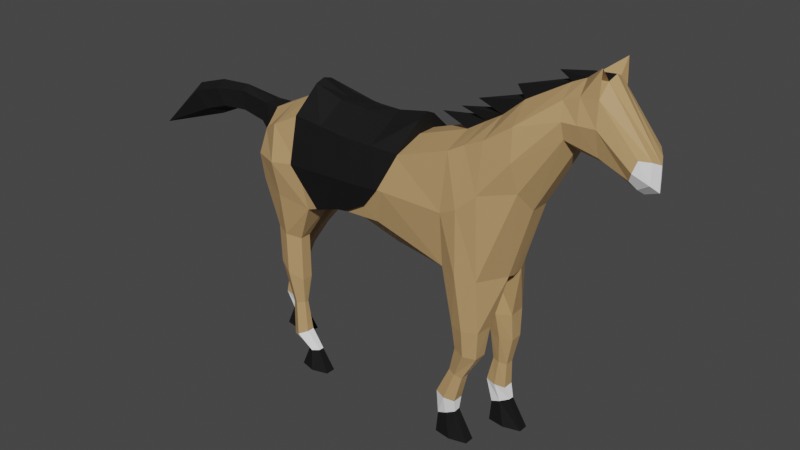 # Source: Horse.blend  (saved by Blender 2.80.75; exported with 4.5.12 LTS)
import bpy
from mathutils import Matrix  # noqa: F401  (used for matrix-valued properties, if any)

bpy.ops.wm.read_factory_settings(use_empty=True)
scene = bpy.context.scene
scene.name = 'Scene'

# ---- collections
col_collection = bpy.data.collections.new('Collection'); scene.collection.children.link(col_collection)

# ---- materials (node trees are filled in below, after node groups)
mat_brown = bpy.data.materials.new('Brown')
mat_black = bpy.data.materials.new('Black')
mat_white = bpy.data.materials.new('White')

# ---- material node trees
mat_brown.use_nodes = True; mat_brown.node_tree.nodes.clear()
_N = mat_brown.node_tree.nodes; _L = mat_brown.node_tree.links
n0 = _N.new('ShaderNodeOutputMaterial'); n0.name = 'Material Output'; n0.location = (536, 313)
n1 = _N.new('ShaderNodeBsdfPrincipled'); n1.name = 'Principled BSDF'; n1.location = (10, 300)
n1.distribution = 'GGX'
n1.subsurface_method = 'BURLEY'
n1.inputs[0].default_value = (0.521, 0.324, 0.1406, 1.0)
n1.inputs[3].default_value = 1.45
n1.inputs[13].default_value = 0.8
n1.inputs[27].default_value = (0.0, 0.0, 0.0, 1.0)
n1.inputs[28].default_value = 1.0
_L.new(n1.outputs[0], n0.inputs[0])
n0.is_active_output = True
mat_black.use_nodes = True; mat_black.node_tree.nodes.clear()
_N = mat_black.node_tree.nodes; _L = mat_black.node_tree.links
n0 = _N.new('ShaderNodeBsdfPrincipled'); n0.name = 'Principled BSDF'; n0.location = (10, 300)
n0.distribution = 'GGX'
n0.subsurface_method = 'BURLEY'
n0.inputs[0].default_value = (0.0, 0.0, 0.0, 1.0)
n0.inputs[2].default_value = 0.8
n0.inputs[3].default_value = 1.45
n0.inputs[27].default_value = (0.0, 0.0, 0.0, 1.0)
n0.inputs[28].default_value = 1.0
n1 = _N.new('ShaderNodeOutputMaterial'); n1.name = 'Material Output'; n1.location = (407, 301)
_L.new(n0.outputs[0], n1.inputs[0])
n1.is_active_output = True
mat_white.use_nodes = True; mat_white.node_tree.nodes.clear()
_N = mat_white.node_tree.nodes; _L = mat_white.node_tree.links
n0 = _N.new('ShaderNodeBsdfPrincipled'); n0.name = 'Principled BSDF'; n0.location = (10, 300)
n0.distribution = 'GGX'
n0.subsurface_method = 'BURLEY'
n0.inputs[0].default_value = (1.0, 1.0, 1.0, 1.0)
n0.inputs[2].default_value = 0.8
n0.inputs[3].default_value = 1.45
n0.inputs[27].default_value = (0.0, 0.0, 0.0, 1.0)
n0.inputs[28].default_value = 1.0
n1 = _N.new('ShaderNodeOutputMaterial'); n1.name = 'Material Output'; n1.location = (407, 301)
_L.new(n0.outputs[0], n1.inputs[0])
n1.is_active_output = True

# ---- world
world_world = bpy.data.worlds.new('World'); scene.world = world_world
world_world.use_nodes = True; world_world.node_tree.nodes.clear()
_N = world_world.node_tree.nodes; _L = world_world.node_tree.links
n0 = _N.new('ShaderNodeOutputWorld'); n0.name = 'World Output'; n0.location = (300, 300)
n1 = _N.new('ShaderNodeBackground'); n1.name = 'Background'; n1.location = (10, 300)
n1.inputs[0].default_value = (0.05088, 0.05088, 0.05088, 1.0)
_L.new(n1.outputs[0], n0.inputs[0])
n0.is_active_output = True
world_world.color = (0.05088, 0.05088, 0.05088)
world_world.use_sun_shadow = False
world_world.sun_shadow_jitter_overblur = 0.0

# ---- meshes
me_plane = bpy.data.meshes.new('Plane')
me_plane.from_pydata([(-1.445, -0.431, 3.221), (-1.337, -0.4252, 2.158), (-0.9531, -0.412, 2.302), (-0.6744, -0.4252, 3.169), (-0.3392, -0.4252, 2.339), (-0.1105, -0.4252, 3.142), (0.5032, -0.4252, 2.114), (0.5387, -0.4252, 3.369), (0.9255, -0.4346, 2.08), (0.9328, -0.4085, 3.57), (1.68, -0.2475, 3.729), (1.632, -0.2292, 4.085), (1.289, -0.3346, 3.109), (1.227, -0.3789, 3.774), (-1.963, -0.3903, 2.93), (-2.04, -0.3832, 2.328), (2.014, -0.2041, 3.633), (1.997, -0.241, 4.175), (2.316, -0.1824, 3.495), (2.398, -0.2077, 3.714), (1.329, -0.1114, 2.868), (1.093, -0.1114, 2.07), (-1.449, -0.1114, 3.388), (-0.6744, -0.1114, 3.295), (-1.337, -0.1114, 2.093), (-2.112, -0.1114, 2.328), (0.3954, -0.1114, 1.97), (1.175, -0.1114, 3.947), (1.632, -0.07955, 4.213), (0.5387, -0.1114, 3.495), (0.9343, -0.1114, 3.738), (-0.3392, -0.1114, 1.99), (-0.9632, -0.1114, 2.163), (2.034, -0.07955, 3.545), (1.724, -0.07955, 3.594), (-0.1105, -0.1114, 3.268), (2.0, -0.1056, 4.304), (2.477, -0.09454, 3.681), (2.363, -0.09695, 3.394), (-2.062, -0.1114, 3.081), (-1.894, -0.3347, 1.755), (-1.557, -0.3347, 1.694), (-1.557, -0.202, 1.694), (-1.894, -0.202, 1.755), (-1.868, -0.3443, 1.311), (-1.554, -0.3362, 1.157), (-1.554, -0.2005, 1.157), (-1.868, -0.2005, 1.313), (-1.751, -0.3026, 0.8059), (-1.576, -0.3026, 0.8362), (-1.578, -0.2498, 0.8357), (-1.751, -0.2453, 0.8029), (-1.747, -0.3132, 0.3576), (-1.539, -0.3132, 0.4582), (-1.539, -0.2235, 0.4582), (-1.747, -0.2235, 0.3576), (-1.534, -0.2995, 0.2345), (-1.375, -0.2995, 0.2572), (-1.375, -0.2371, 0.2572), (-1.534, -0.2371, 0.2345), (-1.609, -0.3412, 0.0008746), (-1.235, -0.3311, 0.0008746), (-1.233, -0.2126, 0.0008746), (-1.609, -0.1955, 0.0008746), (0.623, -0.4053, 1.464), (0.9245, -0.3668, 1.452), (0.936, -0.1631, 1.453), (0.623, -0.1314, 1.464), (0.639, -0.3643, 1.165), (0.8945, -0.3382, 1.117), (0.8969, -0.1919, 1.113), (0.639, -0.1724, 1.165), (0.5462, -0.3202, 0.8496), (0.7118, -0.3202, 0.7963), (0.7118, -0.2165, 0.7963), (0.5462, -0.2165, 0.8496), (0.3934, -0.3319, 0.5136), (0.629, -0.3319, 0.4725), (0.629, -0.2048, 0.4725), (0.3934, -0.2048, 0.5136), (0.4089, -0.3216, 0.2282), (0.6252, -0.307, 0.3259), (0.626, -0.2343, 0.3352), (0.4089, -0.2151, 0.2282), (0.4083, -0.3561, 0.0008746), (0.8016, -0.3315, 0.0008746), (0.802, -0.2141, 0.0008746), (0.4083, -0.1806, 0.0008746), (0.714, -0.5039, 2.097), (0.719, -0.4067, 3.47), (0.7365, -0.08387, 3.617), (0.7441, -0.08387, 2.02), (0.7784, -0.4534, 1.459), (0.7757, -0.09421, 1.456), (0.7677, -0.4047, 1.134), (0.7672, -0.1395, 1.144), (0.6295, -0.3485, 0.8227), (0.6264, -0.1927, 0.8238), (0.512, -0.3697, 0.4905), (0.5081, -0.1789, 0.489), (0.518, -0.3337, 0.2771), (0.518, -0.2071, 0.2771), (0.6044, -0.3838, 0.0008746), (0.6044, -0.1571, 0.0008746), (-1.738, -0.4829, 3.071), (-1.724, -0.4767, 2.243), (-1.75, -0.133, 3.235), (-1.724, -0.04383, 2.186), (-1.725, -0.4048, 1.725), (-1.725, -0.1754, 1.725), (-1.711, -0.4074, 1.235), (-1.711, -0.1727, 1.235), (-1.664, -0.3494, 0.8211), (-1.664, -0.2308, 0.8211), (-1.643, -0.3677, 0.4079), (-1.644, -0.2035, 0.4073), (-1.455, -0.344, 0.2459), (-1.455, -0.2361, 0.2459), (-1.427, -0.3871, 0.0008746), (-1.422, -0.1641, 0.0008746), (-1.416, -0.4924, 2.689), (-0.8188, -0.5046, 2.723), (-0.2249, -0.5046, 2.741), (0.521, -0.5046, 2.741), (0.9356, -0.4959, 3.041), (1.67, -0.2932, 3.908), (-2.018, -0.4532, 2.65), (2.008, -0.2747, 3.917), (2.362, -0.2357, 3.595), (1.258, -0.4361, 3.441), (-2.087, -0.1908, 2.705), (2.482, -0.1071, 3.467), (0.7224, -0.5294, 2.839), (-1.731, -0.5642, 2.657), (-2.25, -0.1024, 3.078), (-2.323, -0.1069, 2.85), (-2.667, -0.07793, 3.121), (-2.624, -0.09191, 2.898), (-3.049, -0.1165, 3.066), (-2.921, -0.1247, 2.885), (-3.443, -0.1057, 2.944), (-3.245, -0.1272, 2.772), (1.847, -0.2258, 3.681), (1.805, -0.2326, 4.155), (1.788, -0.09845, 4.29), (1.879, -0.07955, 3.569), (1.826, -0.2869, 3.912), (1.997, -0.2196, 4.453), (-1.34, 0.0, 2.111), (-0.9595, 0.0, 2.147), (-1.449, 0.0, 3.388), (-0.6744, 0.0, 3.295), (-0.3359, 0.0, 1.957), (-0.1105, 0.0, 3.268), (0.4048, 0.0, 1.94), (0.5387, 0.0, 3.495), (1.086, 0.0, 2.037), (0.9343, 0.0, 3.738), (1.724, 0.0, 3.594), (1.632, 0.0, 4.213), (-2.112, 0.0, 2.518), (-2.062, 0.0, 3.081), (2.034, 0.0, 3.545), (2.016, 0.0, 4.349), (2.386, 0.0, 3.324), (2.523, 0.0, 3.637), (1.329, 0.0, 2.868), (1.175, 0.0, 3.947), (-1.445, 0.431, 3.221), (-1.337, 0.4252, 2.158), (-0.9531, 0.412, 2.302), (-0.6744, 0.4252, 3.169), (-0.3392, 0.4252, 2.339), (-0.1105, 0.4252, 3.142), (0.5032, 0.4252, 2.114), (0.5387, 0.4252, 3.369), (0.9255, 0.4346, 2.08), (0.9328, 0.4085, 3.57), (1.68, 0.2475, 3.729), (1.632, 0.2292, 4.085), (1.289, 0.3346, 3.109), (1.227, 0.3789, 3.774), (-1.963, 0.3903, 2.93), (-2.04, 0.3832, 2.328), (2.014, 0.2041, 3.633), (1.997, 0.241, 4.175), (2.316, 0.1824, 3.495), (2.398, 0.2077, 3.714), (1.329, 0.1114, 2.868), (1.093, 0.1114, 2.07), (-1.449, 0.1114, 3.388), (-0.6744, 0.1114, 3.295), (-1.337, 0.1114, 2.093), (-2.112, 0.1114, 2.328), (0.3954, 0.1114, 1.97), (1.175, 0.1114, 3.947), (1.632, 0.07955, 4.213), (0.5387, 0.1114, 3.495), (0.9343, 0.1114, 3.738), (-0.3392, 0.1114, 1.99), (-0.9632, 0.1114, 2.163), (2.034, 0.07955, 3.545), (1.724, 0.07955, 3.594), (-0.1105, 0.1114, 3.268), (2.0, 0.1056, 4.304), (2.477, 0.09454, 3.681), (2.363, 0.09695, 3.394), (-2.062, 0.1114, 3.081), (-2.089, 0.3347, 1.719), (-1.774, 0.3347, 1.585), (-1.774, 0.202, 1.585), (-2.089, 0.202, 1.719), (-2.326, 0.3443, 1.389), (-2.017, 0.3362, 1.225), (-2.017, 0.2005, 1.225), (-2.325, 0.2005, 1.391), (-2.337, 0.3026, 0.8577), (-2.164, 0.3026, 0.8205), (-2.166, 0.2498, 0.8205), (-2.338, 0.2453, 0.8549), (-2.413, 0.3132, 0.4412), (-2.181, 0.3132, 0.435), (-2.181, 0.2235, 0.435), (-2.413, 0.2235, 0.4412), (-2.316, 0.2995, 0.2345), (-2.156, 0.2995, 0.2572), (-2.156, 0.2371, 0.2572), (-2.316, 0.2371, 0.2345), (-2.391, 0.3412, 0.0008746), (-2.016, 0.3311, 0.0008746), (-2.015, 0.2126, 0.0008746), (-2.391, 0.1955, 0.0008746), (0.6647, 0.4053, 1.417), (0.9653, 0.3668, 1.442), (0.9766, 0.1631, 1.445), (0.6647, 0.1314, 1.417), (0.7179, 0.3643, 1.125), (0.978, 0.3382, 1.125), (0.981, 0.1919, 1.122), (0.7179, 0.1724, 1.125), (0.734, 0.3202, 0.7928), (0.9074, 0.3202, 0.7781), (0.9074, 0.2165, 0.7781), (0.734, 0.2165, 0.7928), (0.668, 0.3319, 0.5035), (0.9061, 0.3319, 0.4813), (0.9061, 0.2048, 0.4813), (0.668, 0.2048, 0.5035), (0.736, 0.3216, 0.2282), (0.9523, 0.307, 0.3259), (0.9531, 0.2343, 0.3352), (0.736, 0.2151, 0.2282), (0.7354, 0.3561, 0.0008746), (1.129, 0.3315, 0.0008746), (1.129, 0.2141, 0.0008746), (0.7354, 0.1806, 0.0008746), (0.7486, 0.0, 1.984), (0.7365, 0.0, 3.617), (0.714, 0.5039, 2.097), (0.719, 0.4067, 3.47), (0.7365, 0.08387, 3.617), (0.7441, 0.08387, 2.02), (0.8195, 0.4534, 1.431), (0.8172, 0.09421, 1.428), (0.8501, 0.4047, 1.118), (0.8477, 0.1395, 1.129), (0.8213, 0.3485, 0.7854), (0.8181, 0.1927, 0.7857), (0.7881, 0.3697, 0.4899), (0.7843, 0.1789, 0.4881), (0.8451, 0.3337, 0.2771), (0.8451, 0.2071, 0.2771), (0.9315, 0.3838, 0.0008746), (0.9315, 0.1571, 0.0008746), (-1.756, 0.0, 3.235), (-1.724, 0.0, 2.281), (-1.738, 0.4829, 3.071), (-1.724, 0.4767, 2.243), (-1.75, 0.133, 3.235), (-1.724, 0.04383, 2.186), (-1.931, 0.4048, 1.652), (-1.931, 0.1754, 1.652), (-2.171, 0.4074, 1.308), (-2.171, 0.1727, 1.308), (-2.251, 0.3494, 0.8391), (-2.251, 0.2308, 0.8391), (-2.297, 0.3677, 0.4381), (-2.299, 0.2035, 0.4381), (-2.236, 0.344, 0.2459), (-2.236, 0.2361, 0.2459), (-2.208, 0.3871, 0.0008746), (-2.203, 0.1641, 0.0008746), (-2.087, 0.0, 2.705), (2.532, 0.0, 3.376), (-1.416, 0.4924, 2.689), (-0.8188, 0.5046, 2.723), (-0.2249, 0.5046, 2.741), (0.521, 0.5046, 2.741), (0.9356, 0.4959, 3.041), (1.67, 0.2932, 3.908), (-2.018, 0.4532, 2.65), (2.008, 0.2747, 3.917), (2.362, 0.2357, 3.595), (1.258, 0.4361, 3.441), (-2.087, 0.1908, 2.705), (2.482, 0.1071, 3.467), (0.7224, 0.5294, 2.839), (-1.731, 0.5642, 2.657), (-2.25, 0.1024, 3.078), (-2.22, 0.0, 3.101), (-2.323, 0.1069, 2.85), (-2.273, 0.0, 2.807), (-2.667, 0.07793, 3.121), (-2.636, 0.0, 3.18), (-2.624, 0.09191, 2.898), (-2.604, 0.0, 2.884), (-3.049, 0.1165, 3.066), (-3.052, 0.0, 3.146), (-2.921, 0.1247, 2.885), (-2.846, 0.0, 2.835), (-3.443, 0.1057, 2.944), (-3.46, 0.0, 3.013), (-3.245, 0.1272, 2.772), (-3.108, 0.0, 2.712), (-4.152, 0.0, 2.339), (1.879, 0.0, 3.569), (1.796, 0.0, 4.331), (1.847, 0.2258, 3.681), (1.805, 0.2326, 4.155), (1.788, 0.09845, 4.29), (1.879, 0.07955, 3.569), (1.826, 0.2869, 3.912), (1.997, 0.2196, 4.453), (1.447, 0.0, 4.265), (1.01, 0.0, 4.028), (0.5746, 0.0, 3.786), (0.3761, 0.0, 3.66), (0.1526, 0.0, 3.556), (-1.152, -0.0007263, 2.109), (-0.9727, -0.001211, 2.131), (-1.444, -0.444, 3.232), (-1.19, -0.4383, 2.205), (-0.955, -0.4222, 2.289), (-0.7427, -0.4539, 3.171), (-0.4745, -0.4871, 2.503), (-0.07615, -0.432, 3.162), (-1.447, -0.1141, 3.497), (-1.158, -0.1105, 2.114), (-0.9736, -0.1062, 2.146), (-0.04498, -0.1145, 3.443), (-1.476, -0.5292, 2.688), (-0.8194, -0.5426, 2.724), (-0.2705, -0.5326, 2.75), (-0.76, -0.4552, 2.335), (-0.4094, -0.4432, 3.166), (-0.5592, -0.5376, 2.729), (-1.063, -0.0009732, 2.12), (-1.07, -0.437, 2.247), (-1.093, -0.449, 3.202), (-1.066, -0.1083, 2.13), (-1.148, -0.5359, 2.706), (-1.096, -0.1144, 3.397), (-0.7457, -0.1146, 3.371), (-0.3954, -0.1148, 3.369), (-1.444, -0.436, 3.218), (-1.195, -0.4223, 2.212), (-0.9562, -0.4136, 2.294), (-0.743, -0.4459, 3.165), (-0.4743, -0.4773, 2.505), (-0.07657, -0.4247, 3.155), (-1.447, -0.1116, 3.387), (-1.161, -0.1086, 2.123), (-0.9758, -0.1038, 2.156), (-0.04463, -0.1124, 3.292), (-1.476, -0.5192, 2.688), (-0.8195, -0.5326, 2.725), (-0.2706, -0.5226, 2.749), (-0.7599, -0.4454, 2.337), (-0.4098, -0.4353, 3.16), (-0.5592, -0.5276, 2.729), (-1.072, -0.4295, 2.253), (-1.094, -0.4409, 3.196), (-1.068, -0.1062, 2.139), (-1.148, -0.5259, 2.706), (-1.096, -0.1118, 3.369), (-0.7458, -0.112, 3.343), (-0.3952, -0.1122, 3.317), (-1.152, 0.0007263, 2.109), (-0.9727, 0.001211, 2.131), (-1.447, 0.0, 3.532), (-0.04106, 0.0, 3.497), (-1.444, 0.444, 3.232), (-1.19, 0.4383, 2.205), (-0.955, 0.4222, 2.289), (-0.7427, 0.4539, 3.171), (-0.4745, 0.4871, 2.503), (-0.07615, 0.432, 3.162), (-1.447, 0.1141, 3.497), (-1.158, 0.1105, 2.114), (-0.9736, 0.1062, 2.146), (-0.04498, 0.1145, 3.443), (-1.476, 0.5292, 2.688), (-0.8194, 0.5426, 2.724), (-0.2705, 0.5326, 2.75), (-0.76, 0.4552, 2.335), (-0.4094, 0.4432, 3.166), (-0.5592, 0.5376, 2.729), (-1.063, 0.0009732, 2.12), (-1.07, 0.437, 2.247), (-1.093, 0.449, 3.202), (-1.066, 0.1083, 2.13), (-1.148, 0.5359, 2.706), (-1.095, 0.0, 3.398), (-0.7439, 0.0, 3.4), (-0.3925, 0.0, 3.427), (-1.096, 0.1144, 3.397), (-0.7457, 0.1146, 3.371), (-0.3954, 0.1148, 3.369), (-1.154, 0.0, 2.119), (-0.9742, 0.0, 2.141), (-1.446, 0.0, 3.386), (-0.04035, 0.0, 3.296), (-1.444, 0.436, 3.218), (-1.195, 0.4223, 2.212), (-0.9562, 0.4136, 2.294), (-0.743, 0.4459, 3.165), (-0.4743, 0.4773, 2.505), (-0.07657, 0.4247, 3.155), (-1.447, 0.1116, 3.387), (-1.161, 0.1086, 2.123), (-0.9758, 0.1038, 2.156), (-0.04463, 0.1124, 3.292), (-1.476, 0.5192, 2.688), (-0.8195, 0.5326, 2.725), (-0.2706, 0.5226, 2.749), (-0.7599, 0.4454, 2.337), (-0.4098, 0.4353, 3.16), (-0.5592, 0.5276, 2.729), (-1.064, 0.0, 2.13), (-1.072, 0.4295, 2.253), (-1.094, 0.4409, 3.196), (-1.068, 0.1062, 2.139), (-1.148, 0.5259, 2.706), (-1.095, 0.0, 3.389), (-0.7432, 0.0, 3.344), (-0.3918, 0.0, 3.34), (-1.096, 0.1118, 3.369), (-0.7458, 0.112, 3.343), (-0.3952, 0.1122, 3.317)], [], [(120, 121, 3, 0), (121, 2, 4, 122), (122, 4, 6, 123), (132, 88, 8, 124), (129, 12, 10, 125), (133, 104, 14, 126), (146, 142, 16, 127), (127, 16, 18, 128), (124, 8, 12, 129), (21, 20, 12, 8), (23, 22, 0, 3), (24, 1, 41, 42), (6, 26, 67, 64), (28, 27, 13, 11), (90, 29, 7, 89), (32, 31, 4, 2), (145, 33, 16, 142), (35, 23, 3, 5), (144, 28, 11, 143), (20, 34, 10, 12), (131, 37, 19, 128), (27, 30, 9, 13), (31, 26, 6, 4), (33, 38, 18, 16), (24, 32, 2, 1), (130, 25, 15, 126), (29, 35, 5, 7), (37, 36, 17, 19), (106, 39, 14, 104), (274, 161, 39, 106), (165, 163, 36, 37), (155, 153, 35, 29), (292, 160, 25, 130), (148, 149, 32, 24), (162, 164, 38, 33), (152, 154, 26, 31), (30, 27, 335), (293, 165, 37, 131), (166, 158, 34, 20), (159, 28, 333), (153, 151, 23, 35), (325, 162, 33, 145), (149, 152, 31, 32), (90, 257, 337), (28, 159, 334), (256, 156, 21, 91), (275, 148, 24, 107), (151, 150, 22, 23), (156, 166, 20, 21), (109, 42, 46, 111), (107, 24, 42, 109), (15, 25, 43, 40), (105, 15, 40, 108), (44, 47, 51, 48), (42, 41, 45, 46), (40, 43, 47, 44), (108, 40, 44, 110), (113, 50, 54, 115), (110, 44, 48, 112), (111, 46, 50, 113), (46, 45, 49, 50), (54, 53, 57, 58), (50, 49, 53, 54), (48, 51, 55, 52), (112, 48, 52, 114), (56, 59, 63, 60), (52, 55, 59, 56), (114, 52, 56, 116), (115, 54, 58, 117), (119, 62, 61, 118), (116, 56, 60, 118), (117, 58, 62, 119), (58, 57, 61, 62), (64, 67, 71, 68), (88, 6, 64, 92), (91, 21, 66, 93), (21, 8, 65, 66), (68, 71, 75, 72), (92, 64, 68, 94), (93, 66, 70, 95), (66, 65, 69, 70), (97, 74, 78, 99), (94, 68, 72, 96), (95, 70, 74, 97), (70, 69, 73, 74), (76, 79, 83, 80), (74, 73, 77, 78), (72, 75, 79, 76), (96, 72, 76, 98), (100, 80, 84, 102), (98, 76, 80, 100), (99, 78, 82, 101), (78, 77, 81, 82), (103, 86, 85, 102), (101, 82, 86, 103), (82, 81, 85, 86), (80, 83, 87, 84), (83, 101, 103, 87), (87, 103, 102, 84), (79, 99, 101, 83), (77, 98, 100, 81), (81, 100, 102, 85), (73, 96, 98, 77), (71, 95, 97, 75), (69, 94, 96, 73), (75, 97, 99, 79), (67, 93, 95, 71), (65, 92, 94, 69), (26, 91, 93, 67), (8, 88, 92, 65), (154, 256, 91, 26), (257, 90, 336), (30, 90, 89, 9), (123, 6, 88, 132), (59, 117, 119, 63), (57, 116, 118, 61), (63, 119, 118, 60), (55, 115, 117, 59), (53, 114, 116, 57), (49, 112, 114, 53), (47, 111, 113, 51), (45, 110, 112, 49), (51, 113, 115, 55), (41, 108, 110, 45), (1, 105, 108, 41), (25, 107, 109, 43), (43, 109, 111, 47), (160, 275, 107, 25), (150, 274, 106, 22), (22, 106, 104, 0), (120, 0, 104, 133), (1, 120, 133, 105), (7, 123, 132, 89), (164, 293, 131, 38), (39, 161, 309, 134), (39, 130, 126, 14), (38, 131, 128, 18), (9, 124, 129, 13), (17, 127, 128, 19), (143, 146, 127, 17), (105, 133, 126, 15), (13, 129, 125, 11), (89, 132, 124, 9), (5, 122, 123, 7), (3, 121, 122, 5), (1, 2, 121, 120), (134, 309, 313, 136), (292, 130, 135, 311), (130, 39, 134, 135), (136, 313, 317, 138), (311, 135, 137, 315), (135, 134, 136, 137), (139, 138, 140, 141), (315, 137, 139, 319), (137, 136, 138, 139), (323, 141, 324), (138, 317, 321, 140), (319, 139, 141, 323), (141, 140, 324), (140, 321, 324), (11, 125, 146, 143), (158, 325, 145, 34), (163, 326, 144, 36), (144, 143, 147), (34, 145, 142, 10), (125, 10, 142, 146), (36, 144, 147), (143, 17, 147), (17, 143, 144, 36), (27, 28, 334), (28, 144, 333), (144, 326, 333), (157, 30, 335), (167, 27, 334), (30, 157, 336), (27, 167, 335), (29, 90, 337), (90, 30, 336), (155, 29, 337), (294, 168, 171, 295), (295, 296, 172, 170), (296, 297, 174, 172), (306, 298, 176, 258), (303, 299, 178, 180), (307, 300, 182, 276), (331, 301, 184, 327), (301, 302, 186, 184), (298, 303, 180, 176), (189, 176, 180, 188), (191, 171, 168, 190), (192, 210, 209, 169), (174, 232, 235, 194), (196, 179, 181, 195), (260, 259, 175, 197), (200, 170, 172, 199), (330, 327, 184, 201), (203, 173, 171, 191), (329, 328, 179, 196), (188, 180, 178, 202), (305, 302, 187, 205), (195, 181, 177, 198), (199, 172, 174, 194), (201, 184, 186, 206), (192, 169, 170, 200), (304, 300, 183, 193), (197, 175, 173, 203), (205, 187, 185, 204), (278, 276, 182, 207), (274, 278, 207, 161), (165, 205, 204, 163), (155, 197, 203, 153), (292, 304, 193, 160), (148, 192, 200, 149), (162, 201, 206, 164), (152, 199, 194, 154), (198, 335, 195), (293, 305, 205, 165), (166, 188, 202, 158), (159, 333, 196), (153, 203, 191, 151), (325, 330, 201, 162), (149, 200, 199, 152), (260, 337, 257), (196, 334, 159), (256, 261, 189, 156), (275, 279, 192, 148), (151, 191, 190, 150), (156, 189, 188, 166), (281, 283, 214, 210), (279, 281, 210, 192), (183, 208, 211, 193), (277, 280, 208, 183), (212, 216, 219, 215), (210, 214, 213, 209), (208, 212, 215, 211), (280, 282, 212, 208), (285, 287, 222, 218), (282, 284, 216, 212), (283, 285, 218, 214), (214, 218, 217, 213), (222, 226, 225, 221), (218, 222, 221, 217), (216, 220, 223, 219), (284, 286, 220, 216), (224, 228, 231, 227), (220, 224, 227, 223), (286, 288, 224, 220), (287, 289, 226, 222), (291, 290, 229, 230), (288, 290, 228, 224), (289, 291, 230, 226), (226, 230, 229, 225), (232, 236, 239, 235), (258, 262, 232, 174), (261, 263, 234, 189), (189, 234, 233, 176), (236, 240, 243, 239), (262, 264, 236, 232), (263, 265, 238, 234), (234, 238, 237, 233), (267, 269, 246, 242), (264, 266, 240, 236), (265, 267, 242, 238), (238, 242, 241, 237), (244, 248, 251, 247), (242, 246, 245, 241), (240, 244, 247, 243), (266, 268, 244, 240), (270, 272, 252, 248), (268, 270, 248, 244), (269, 271, 250, 246), (246, 250, 249, 245), (273, 272, 253, 254), (271, 273, 254, 250), (250, 254, 253, 249), (248, 252, 255, 251), (251, 255, 273, 271), (255, 252, 272, 273), (247, 251, 271, 269), (245, 249, 270, 268), (249, 253, 272, 270), (241, 245, 268, 266), (239, 243, 267, 265), (237, 241, 266, 264), (243, 247, 269, 267), (235, 239, 265, 263), (233, 237, 264, 262), (194, 235, 263, 261), (176, 233, 262, 258), (154, 194, 261, 256), (257, 336, 260), (198, 177, 259, 260), (297, 306, 258, 174), (227, 231, 291, 289), (225, 229, 290, 288), (231, 228, 290, 291), (223, 227, 289, 287), (221, 225, 288, 286), (217, 221, 286, 284), (215, 219, 285, 283), (213, 217, 284, 282), (219, 223, 287, 285), (209, 213, 282, 280), (169, 209, 280, 277), (193, 211, 281, 279), (211, 215, 283, 281), (160, 193, 279, 275), (150, 190, 278, 274), (190, 168, 276, 278), (294, 307, 276, 168), (169, 277, 307, 294), (175, 259, 306, 297), (164, 206, 305, 293), (207, 308, 309, 161), (207, 182, 300, 304), (206, 186, 302, 305), (177, 181, 303, 298), (185, 187, 302, 301), (328, 185, 301, 331), (277, 183, 300, 307), (181, 179, 299, 303), (259, 177, 298, 306), (173, 175, 297, 296), (171, 173, 296, 295), (169, 294, 295, 170), (308, 312, 313, 309), (292, 311, 310, 304), (304, 310, 308, 207), (312, 316, 317, 313), (311, 315, 314, 310), (310, 314, 312, 308), (318, 322, 320, 316), (315, 319, 318, 314), (314, 318, 316, 312), (323, 324, 322), (316, 320, 321, 317), (319, 323, 322, 318), (322, 324, 320), (320, 324, 321), (179, 328, 331, 299), (158, 202, 330, 325), (163, 204, 329, 326), (329, 332, 328), (202, 178, 327, 330), (299, 331, 327, 178), (204, 332, 329), (328, 332, 185), (185, 204, 329, 328), (195, 334, 196), (196, 333, 329), (329, 333, 326), (157, 335, 198), (167, 334, 195), (198, 336, 157), (195, 335, 167), (197, 337, 260), (260, 336, 198), (155, 337, 197), (360, 351, 343, 358), (355, 353, 344, 352), (359, 348, 342, 357), (356, 339, 348, 359), (354, 355, 352, 345), (357, 342, 351, 360), (343, 351, 355, 354), (351, 342, 353, 355), (341, 357, 360, 350), (338, 356, 359, 347), (347, 359, 357, 341), (350, 360, 358, 340), (346, 389, 412, 361), (413, 362, 361, 412), (414, 363, 362, 413), (349, 363, 414, 390), (349, 363, 354, 345), (354, 363, 362, 343), (343, 362, 361, 358), (358, 361, 346, 340), (383, 381, 367, 375), (379, 376, 368, 377), (382, 380, 366, 372), (438, 382, 372, 419), (378, 369, 376, 379), (380, 383, 375, 366), (367, 378, 379, 375), (375, 379, 377, 366), (365, 374, 383, 380), (418, 371, 382, 438), (371, 365, 380, 382), (374, 364, 381, 383), (370, 384, 443, 420), (444, 443, 384, 385), (445, 444, 385, 386), (373, 421, 445, 386), (373, 369, 378, 386), (378, 367, 385, 386), (367, 381, 384, 385), (381, 364, 370, 384), (339, 356, 438, 419), (341, 350, 374, 365), (345, 352, 376, 369), (344, 353, 377, 368), (340, 346, 370, 364), (347, 341, 365, 371), (348, 339, 419, 372), (349, 390, 421, 373), (389, 346, 370, 420), (338, 347, 371, 418), (342, 348, 372, 366), (349, 345, 369, 373), (350, 340, 364, 374), (352, 344, 368, 376), (353, 342, 366, 377), (356, 338, 418, 438), (411, 409, 394, 402), (406, 403, 395, 404), (410, 408, 393, 399), (407, 410, 399, 388), (405, 396, 403, 406), (408, 411, 402, 393), (394, 405, 406, 402), (402, 406, 404, 393), (392, 401, 411, 408), (387, 398, 410, 407), (398, 392, 408, 410), (401, 391, 409, 411), (397, 415, 412, 389), (413, 412, 415, 416), (414, 413, 416, 417), (400, 390, 414, 417), (400, 396, 405, 417), (405, 394, 416, 417), (394, 409, 415, 416), (409, 391, 397, 415), (442, 433, 425, 440), (437, 435, 426, 434), (441, 430, 424, 439), (438, 419, 430, 441), (436, 437, 434, 427), (439, 424, 433, 442), (425, 433, 437, 436), (433, 424, 435, 437), (423, 439, 442, 432), (418, 438, 441, 429), (429, 441, 439, 423), (432, 442, 440, 422), (428, 420, 443, 446), (444, 447, 446, 443), (445, 448, 447, 444), (431, 448, 445, 421), (431, 448, 436, 427), (436, 448, 447, 425), (425, 447, 446, 440), (440, 446, 428, 422), (388, 419, 438, 407), (392, 423, 432, 401), (396, 427, 434, 403), (395, 426, 435, 404), (391, 422, 428, 397), (398, 429, 423, 392), (399, 430, 419, 388), (400, 431, 421, 390), (389, 420, 428, 397), (387, 418, 429, 398), (393, 424, 430, 399), (400, 431, 427, 396), (401, 432, 422, 391), (403, 434, 426, 395), (404, 435, 424, 393), (407, 438, 418, 387), (390, 421, 445, 414), (412, 443, 420, 389), (413, 444, 443, 412), (414, 445, 444, 413)])
me_plane.polygons.foreach_set('material_index', [0, 0, 0, 0, 0, 0, 0, 0, 0, 0, 0, 0, 0, 0, 0, 0, 0, 0, 0, 0, 2, 0, 0, 0, 0, 0, 0, 0, 0, 0, 0, 0, 0, 0, 0, 0, 1, 2, 0, 0, 0, 0, 0, 1, 1, 0, 0, 0, 0, 0, 0, 0, 0, 0, 0, 0, 0, 0, 0, 0, 0, 2, 0, 0, 0, 1, 2, 2, 2, 1, 1, 1, 1, 0, 0, 0, 0, 0, 0, 0, 0, 0, 0, 0, 0, 2, 0, 0, 0, 1, 2, 2, 2, 1, 1, 1, 1, 1, 1, 2, 2, 1, 0, 0, 0, 0, 0, 0, 0, 0, 0, 0, 0, 0, 1, 1, 1, 2, 2, 0, 0, 0, 0, 0, 0, 0, 0, 0, 0, 0, 0, 0, 0, 2, 1, 0, 2, 0, 0, 0, 0, 0, 0, 0, 0, 0, 1, 1, 1, 1, 1, 1, 1, 1, 1, 1, 1, 1, 1, 1, 0, 0, 1, 0, 0, 0, 0, 0, 0, 1, 1, 1, 0, 0, 1, 1, 1, 1, 0, 0, 0, 0, 0, 0, 0, 0, 0, 0, 0, 0, 0, 0, 0, 0, 0, 0, 0, 0, 0, 2, 0, 0, 0, 0, 0, 0, 0, 0, 0, 0, 0, 0, 0, 0, 0, 1, 2, 0, 0, 0, 0, 0, 1, 1, 0, 0, 0, 0, 0, 0, 0, 0, 0, 0, 0, 0, 0, 0, 0, 0, 2, 0, 0, 0, 1, 2, 2, 2, 1, 1, 1, 1, 0, 0, 0, 0, 0, 0, 0, 0, 0, 0, 0, 0, 2, 0, 0, 0, 1, 2, 2, 2, 1, 1, 1, 1, 1, 1, 2, 2, 1, 0, 0, 0, 0, 0, 0, 0, 0, 0, 0, 0, 0, 1, 1, 1, 2, 2, 0, 0, 0, 0, 0, 0, 0, 0, 0, 0, 0, 0, 0, 0, 2, 1, 0, 2, 0, 0, 0, 0, 0, 0, 0, 0, 0, 1, 1, 1, 1, 1, 1, 1, 1, 1, 1, 1, 1, 1, 1, 0, 0, 1, 0, 0, 0, 0, 0, 0, 1, 1, 1, 0, 1, 1, 1, 1, 1, 0, 1, 1, 1, 1, 1, 1, 1, 1, 1, 1, 1, 1, 1, 1, 1, 1, 1, 1, 1, 1, 1, 1, 1, 1, 1, 1, 1, 1, 1, 1, 1, 1, 1, 1, 1, 1, 1, 1, 1, 1, 1, 1, 1, 1, 1, 1, 1, 1, 1, 1, 1, 1, 1, 1, 1, 1, 1, 1, 1, 1, 1, 1, 1, 1, 1, 1, 1, 1, 1, 1, 1, 1, 1, 1, 1, 1, 1, 1, 1, 1, 1, 1, 1, 1, 1, 1, 1, 1, 1, 1, 1, 1, 1, 1, 1, 1, 1, 1, 1, 1, 1, 1, 1, 1, 1, 1, 1, 1, 1, 1, 1, 1, 1, 1, 1, 1])
_uv = me_plane.uv_layers.new(name='UVMap')
_uv.uv.foreach_set('vector', [0.8124, 0.4136, 0.7947, 0.3533, 0.8335, 0.3233, 0.8659, 0.3978, 0.7947, 0.3533, 0.7576, 0.3815, 0.7396, 0.3194, 0.7755, 0.2939, 0.7755, 0.2939, 0.7396, 0.3194, 0.6876, 0.244, 0.7492, 0.22, 0.7518, 0.1966, 0.6786, 0.2237, 0.6693, 0.2034, 0.7643, 0.1684, 0.7923, 0.1224, 0.7581, 0.1311, 0.8056, 0.07055, 0.8237, 0.06515, 0.8205, 0.4459, 0.8615, 0.432, 0.8553, 0.4594, 0.8296, 0.4747, 0.8185, 0.04957, 0.7948, 0.05571, 0.7841, 0.04088, 0.8126, 0.03139, 0.8126, 0.03139, 0.7841, 0.04088, 0.7598, 0.01588, 0.7682, 0.007699, 0.7643, 0.1684, 0.6693, 0.2034, 0.7581, 0.1311, 0.7923, 0.1224, 0.05749, 0.6915, 0.05551, 0.6067, 0.07828, 0.581, 0.0913, 0.6904, 0.9312, 0.3786, 0.9293, 0.3018, 0.9627, 0.2972, 0.9641, 0.3746, 0.9673, 0.008204, 1.0, 0.0, 0.9925, 0.05002, 0.9785, 0.05062, 0.3587, 1.0, 0.3262, 0.9855, 0.3299, 0.9325, 0.3587, 0.9333, 0.9344, 0.637, 0.9364, 0.5836, 0.9645, 0.5839, 0.95, 0.6334, 0.9321, 0.5307, 0.9344, 0.5074, 0.9673, 0.5034, 0.9659, 0.5244, 0.2428, 0.7306, 0.2428, 0.6645, 0.2757, 0.6657, 0.2743, 0.73, 0.8075, 0.598, 0.8075, 0.5817, 0.8206, 0.5841, 0.8229, 0.6018, 0.9326, 0.4354, 0.9312, 0.3786, 0.9641, 0.3746, 0.9655, 0.4314, 0.9368, 0.6549, 0.9344, 0.637, 0.95, 0.6334, 0.9509, 0.6528, 0.05551, 0.6067, 0.05047, 0.5288, 0.06772, 0.5143, 0.07828, 0.581, 0.7372, 0.538, 0.7382, 0.5604, 0.7263, 0.5634, 0.7236, 0.5507, 0.9364, 0.5836, 0.9356, 0.5538, 0.9667, 0.5487, 0.9645, 0.5839, 0.2428, 0.6645, 0.2428, 0.5873, 0.2757, 0.5764, 0.2757, 0.6657, 0.8075, 0.5817, 0.8093, 0.5466, 0.8183, 0.5519, 0.8206, 0.5841, 0.2428, 0.7696, 0.2428, 0.7306, 0.2743, 0.73, 0.2757, 0.7698, 0.1585, 0.7629, 0.1526, 0.7234, 0.1811, 0.7243, 0.1864, 0.7579, 0.9344, 0.5074, 0.9326, 0.4354, 0.9655, 0.4314, 0.9673, 0.5034, 0.7382, 0.5604, 0.7365, 0.6238, 0.7225, 0.61, 0.7263, 0.5634, 0.9306, 0.2673, 0.9275, 0.2316, 0.9569, 0.2372, 0.9673, 0.2634, 0.9167, 0.267, 0.9158, 0.2319, 0.9275, 0.2316, 0.9306, 0.2673, 0.7482, 0.5561, 0.7475, 0.6288, 0.7365, 0.6238, 0.7382, 0.5604, 0.9227, 0.5077, 0.9209, 0.4357, 0.9326, 0.4354, 0.9344, 0.5074, 0.1385, 0.7617, 0.1397, 0.7426, 0.1526, 0.7234, 0.1585, 0.7629, 0.231, 0.7701, 0.231, 0.7302, 0.2428, 0.7306, 0.2428, 0.7696, 0.7992, 0.5817, 0.7992, 0.5439, 0.8093, 0.5466, 0.8075, 0.5817, 0.231, 0.664, 0.231, 0.5862, 0.2428, 0.5873, 0.2428, 0.6645, 0.7459, 0.8482, 0.7604, 0.818, 0.7604, 0.8833, 0.7486, 0.5288, 0.7482, 0.5561, 0.7382, 0.5604, 0.7372, 0.538, 0.0438, 0.607, 0.04211, 0.529, 0.05047, 0.5288, 0.05551, 0.6067, 0.4583, 0.9174, 0.45, 0.9174, 0.4583, 0.8979, 0.9209, 0.4357, 0.9195, 0.3789, 0.9312, 0.3786, 0.9326, 0.4354, 0.7992, 0.598, 0.7992, 0.5817, 0.8075, 0.5817, 0.8075, 0.598, 0.231, 0.7302, 0.231, 0.664, 0.2428, 0.6645, 0.2428, 0.7306, 0.6842, 0.8201, 0.693, 0.8188, 0.7017, 0.8793, 0.45, 0.7933, 0.4583, 0.7923, 0.4666, 0.8599, 0.231, 0.5502, 0.231, 0.5149, 0.2428, 0.5143, 0.2399, 0.5508, 0.231, 0.811, 0.231, 0.7701, 0.2428, 0.7696, 0.2357, 0.8107, 0.9195, 0.3789, 0.9175, 0.3021, 0.9293, 0.3018, 0.9312, 0.3786, 0.04587, 0.6953, 0.0438, 0.607, 0.05551, 0.6067, 0.05749, 0.6915, 0.4114, 0.7019, 0.3946, 0.6956, 0.4046, 0.64, 0.4193, 0.651, 0.4024, 0.7495, 0.3642, 0.7326, 0.3946, 0.6956, 0.4114, 0.7019, 0.1811, 0.7243, 0.1526, 0.7234, 0.1658, 0.6616, 0.1797, 0.6624, 0.7791, 0.4599, 0.7984, 0.4882, 0.7365, 0.494, 0.7277, 0.4783, 0.1835, 0.6159, 0.1684, 0.6153, 0.1764, 0.5609, 0.1824, 0.5616, 0.9785, 0.05062, 0.9925, 0.05002, 0.9951, 0.1064, 0.9808, 0.107, 0.1797, 0.6624, 0.1658, 0.6616, 0.1684, 0.6153, 0.1835, 0.6159, 0.7277, 0.4783, 0.7365, 0.494, 0.6916, 0.5071, 0.6787, 0.4942, 0.4223, 0.6073, 0.4132, 0.6072, 0.4163, 0.5674, 0.4282, 0.5642, 0.6787, 0.4942, 0.6916, 0.5071, 0.6374, 0.5133, 0.636, 0.5041, 0.4193, 0.651, 0.4046, 0.64, 0.4132, 0.6072, 0.4223, 0.6073, 0.9808, 0.107, 0.9951, 0.1064, 0.993, 0.1403, 0.9874, 0.1406, 0.9864, 0.1801, 0.9958, 0.1797, 0.9954, 0.2002, 0.9889, 0.2004, 0.9874, 0.1406, 0.993, 0.1403, 0.9958, 0.1797, 0.9864, 0.1801, 0.1824, 0.5616, 0.1764, 0.5609, 0.1769, 0.5143, 0.1864, 0.5149, 0.636, 0.5041, 0.6374, 0.5133, 0.593, 0.5288, 0.5944, 0.5167, 0.7333, 0.9113, 0.7267, 0.9113, 0.7224, 0.8879, 0.7377, 0.8879, 0.773, 0.8972, 0.7824, 0.8972, 0.7809, 0.92, 0.7744, 0.92, 0.5944, 0.5167, 0.593, 0.5288, 0.5732, 0.5121, 0.5716, 0.5037, 0.4282, 0.5642, 0.4163, 0.5674, 0.4032, 0.5435, 0.4117, 0.5439, 0.7604, 0.8378, 0.7655, 0.818, 0.778, 0.8182, 0.7839, 0.8384, 0.5716, 0.5037, 0.5732, 0.5121, 0.5529, 0.5277, 0.5465, 0.5097, 0.4117, 0.5439, 0.4032, 0.5435, 0.3935, 0.5143, 0.4129, 0.5179, 0.9889, 0.2004, 0.9954, 0.2002, 1.0, 0.2263, 0.9875, 0.2268, 0.3587, 0.9333, 0.3299, 0.9325, 0.3352, 0.8972, 0.3554, 0.8978, 0.6786, 0.2237, 0.6876, 0.244, 0.6293, 0.2889, 0.6233, 0.2738, 0.507, 0.5391, 0.5426, 0.5288, 0.5005, 0.6023, 0.4838, 0.6041, 0.05749, 0.6915, 0.0913, 0.6904, 0.08569, 0.7599, 0.0643, 0.7603, 0.3554, 0.8978, 0.3352, 0.8972, 0.3408, 0.865, 0.3517, 0.8653, 0.6233, 0.2738, 0.6293, 0.2889, 0.596, 0.3023, 0.5915, 0.2891, 0.4838, 0.6041, 0.5005, 0.6023, 0.4985, 0.6359, 0.4847, 0.638, 0.0643, 0.7603, 0.08569, 0.7599, 0.08349, 0.7928, 0.06812, 0.7935, 0.4873, 0.6712, 0.4966, 0.6697, 0.5053, 0.7016, 0.4927, 0.7042, 0.5915, 0.2891, 0.596, 0.3023, 0.5646, 0.3105, 0.5617, 0.3018, 0.4847, 0.638, 0.4985, 0.6359, 0.4966, 0.6697, 0.4873, 0.6712, 0.06812, 0.7935, 0.08349, 0.7928, 0.08241, 0.8266, 0.07152, 0.8269, 0.3539, 0.8329, 0.3405, 0.8325, 0.3423, 0.8039, 0.3535, 0.8043, 0.07152, 0.8269, 0.08241, 0.8266, 0.0845, 0.8592, 0.07115, 0.8595, 0.3517, 0.8653, 0.3408, 0.865, 0.3405, 0.8325, 0.3539, 0.8329, 0.5617, 0.3018, 0.5646, 0.3105, 0.5344, 0.3242, 0.5303, 0.3122, 0.5051, 0.3074, 0.5041, 0.3199, 0.4817, 0.328, 0.4748, 0.3085, 0.5303, 0.3122, 0.5344, 0.3242, 0.5041, 0.3199, 0.5051, 0.3074, 0.4927, 0.7042, 0.5053, 0.7016, 0.5193, 0.7163, 0.509, 0.7239, 0.07115, 0.8595, 0.0845, 0.8592, 0.0824, 0.8761, 0.07474, 0.8754, 0.7225, 0.6495, 0.7285, 0.6288, 0.7408, 0.6288, 0.7463, 0.6495, 0.509, 0.7239, 0.5193, 0.7163, 0.5426, 0.7485, 0.522, 0.7513, 0.07474, 0.8754, 0.0824, 0.8761, 0.08597, 0.9094, 0.07363, 0.9097, 0.3535, 0.8043, 0.3423, 0.8039, 0.3394, 0.7801, 0.3578, 0.7807, 0.4983, 0.7306, 0.509, 0.7239, 0.522, 0.7513, 0.5016, 0.7542, 0.725, 0.6701, 0.7225, 0.6495, 0.7463, 0.6495, 0.7434, 0.6701, 0.4805, 0.7057, 0.4927, 0.7042, 0.509, 0.7239, 0.4983, 0.7306, 0.5265, 0.3003, 0.5303, 0.3122, 0.5051, 0.3074, 0.5061, 0.295, 0.5061, 0.295, 0.5051, 0.3074, 0.4748, 0.3085, 0.4678, 0.289, 0.5588, 0.2932, 0.5617, 0.3018, 0.5303, 0.3122, 0.5265, 0.3003, 0.4714, 0.641, 0.4847, 0.638, 0.4873, 0.6712, 0.4786, 0.6726, 0.5883, 0.276, 0.5915, 0.2891, 0.5617, 0.3018, 0.5588, 0.2932, 0.4786, 0.6726, 0.4873, 0.6712, 0.4927, 0.7042, 0.4805, 0.7057, 0.4678, 0.6054, 0.4838, 0.6041, 0.4847, 0.638, 0.4714, 0.641, 0.6171, 0.2596, 0.6233, 0.2738, 0.5915, 0.2891, 0.5883, 0.276, 0.4715, 0.5494, 0.507, 0.5391, 0.4838, 0.6041, 0.4678, 0.6054, 0.6693, 0.2034, 0.6786, 0.2237, 0.6233, 0.2738, 0.6171, 0.2596, 0.231, 0.5862, 0.231, 0.5502, 0.2399, 0.5508, 0.2428, 0.5873, 0.4588, 0.8979, 0.45, 0.8979, 0.4588, 0.8599, 0.9356, 0.5538, 0.9321, 0.5307, 0.9659, 0.5244, 0.9667, 0.5487, 0.7492, 0.22, 0.6876, 0.244, 0.6786, 0.2237, 0.7518, 0.1966, 0.4202, 0.5442, 0.4117, 0.5439, 0.4129, 0.5179, 0.4324, 0.5215, 0.5699, 0.4955, 0.5716, 0.5037, 0.5465, 0.5097, 0.5396, 0.4907, 0.7637, 0.8575, 0.7604, 0.8378, 0.7839, 0.8384, 0.7791, 0.8575, 0.4398, 0.561, 0.4282, 0.5642, 0.4117, 0.5439, 0.4202, 0.5442, 0.5956, 0.5046, 0.5944, 0.5167, 0.5716, 0.5037, 0.5699, 0.4955, 0.6343, 0.495, 0.636, 0.5041, 0.5944, 0.5167, 0.5956, 0.5046, 0.434, 0.6621, 0.4193, 0.651, 0.4223, 0.6073, 0.4317, 0.6071, 0.6653, 0.4814, 0.6787, 0.4942, 0.636, 0.5041, 0.6343, 0.495, 0.4317, 0.6071, 0.4223, 0.6073, 0.4282, 0.5642, 0.4398, 0.561, 0.7186, 0.4627, 0.7277, 0.4783, 0.6787, 0.4942, 0.6653, 0.4814, 0.7569, 0.4245, 0.7791, 0.4599, 0.7277, 0.4783, 0.7186, 0.4627, 0.4398, 0.7716, 0.4024, 0.7495, 0.4114, 0.7019, 0.4282, 0.7083, 0.4282, 0.7083, 0.4114, 0.7019, 0.4193, 0.651, 0.434, 0.6621, 0.4361, 0.7913, 0.4006, 0.7594, 0.4024, 0.7495, 0.4398, 0.7716, 0.9175, 0.3021, 0.9167, 0.267, 0.9306, 0.2673, 0.9293, 0.3018, 0.9293, 0.3018, 0.9306, 0.2673, 0.9673, 0.2634, 0.9627, 0.2972, 0.8124, 0.4136, 0.8659, 0.3978, 0.8615, 0.432, 0.8205, 0.4459, 0.7569, 0.4245, 0.8124, 0.4136, 0.8205, 0.4459, 0.7791, 0.4599, 0.8106, 0.1961, 0.7492, 0.22, 0.7518, 0.1966, 0.8141, 0.1747, 0.7992, 0.5439, 0.7992, 0.5288, 0.8104, 0.5343, 0.8093, 0.5466, 0.9275, 0.2316, 0.9158, 0.2319, 0.9154, 0.2163, 0.926, 0.2124, 0.1478, 0.8013, 0.1585, 0.7629, 0.1864, 0.7579, 0.178, 0.786, 0.7479, 0.01477, 0.751, 0.0004526, 0.7682, 0.007699, 0.7598, 0.01588, 0.8165, 0.15, 0.7643, 0.1684, 0.7923, 0.1224, 0.8262, 0.1137, 0.8384, 0.02341, 0.8126, 0.03139, 0.7682, 0.007699, 0.7786, 0.0, 0.8432, 0.04313, 0.8185, 0.04957, 0.8126, 0.03139, 0.8384, 0.02341, 0.7791, 0.4599, 0.8205, 0.4459, 0.8296, 0.4747, 0.7984, 0.4882, 0.8262, 0.1137, 0.7923, 0.1224, 0.8237, 0.06515, 0.8424, 0.06275, 0.8141, 0.1747, 0.7518, 0.1966, 0.7643, 0.1684, 0.8165, 0.15, 0.811, 0.2684, 0.7755, 0.2939, 0.7492, 0.22, 0.8106, 0.1961, 0.8335, 0.3233, 0.7947, 0.3533, 0.7755, 0.2939, 0.811, 0.2684, 0.7569, 0.4245, 0.7576, 0.3815, 0.7947, 0.3533, 0.8124, 0.4136, 0.926, 0.2124, 0.9154, 0.2163, 0.9144, 0.1759, 0.9224, 0.171, 0.596, 0.9622, 0.5759, 0.9622, 0.5847, 0.9369, 0.596, 0.9423, 0.8819, 0.8937, 0.8436, 0.9032, 0.8405, 0.8837, 0.8626, 0.8719, 0.9224, 0.171, 0.9144, 0.1759, 0.9133, 0.1326, 0.9255, 0.1305, 0.596, 0.9423, 0.5847, 0.9369, 0.5863, 0.9051, 0.596, 0.9073, 0.8626, 0.8719, 0.8405, 0.8837, 0.8284, 0.8414, 0.8522, 0.8417, 0.8479, 0.8108, 0.8269, 0.8008, 0.8322, 0.7578, 0.8536, 0.7751, 0.596, 0.9073, 0.5863, 0.9051, 0.5829, 0.874, 0.596, 0.8821, 0.8522, 0.8417, 0.8284, 0.8414, 0.8269, 0.8008, 0.8479, 0.8108, 0.596, 0.855, 0.5826, 0.8403, 0.596, 0.7465, 0.9255, 0.1305, 0.9133, 0.1326, 0.9121, 0.08755, 0.9232, 0.08726, 0.596, 0.8821, 0.5829, 0.874, 0.5826, 0.8403, 0.596, 0.855, 0.8536, 0.7751, 0.8322, 0.7578, 0.8819, 0.6732, 0.9232, 0.08726, 0.9121, 0.08755, 0.9099, 0.0, 0.8424, 0.06275, 0.8237, 0.06515, 0.8185, 0.04957, 0.8432, 0.04313, 0.7992, 0.6144, 0.7992, 0.598, 0.8075, 0.598, 0.8075, 0.6144, 0.673, 0.8176, 0.6738, 0.8405, 0.6636, 0.8427, 0.6621, 0.8208, 0.616, 0.899, 0.6293, 0.8839, 0.6293, 0.9126, 0.8075, 0.6144, 0.8075, 0.598, 0.8229, 0.6018, 0.8252, 0.6195, 0.8237, 0.06515, 0.8056, 0.07055, 0.7948, 0.05571, 0.8185, 0.04957, 0.7604, 0.9156, 0.773, 0.8972, 0.773, 0.9249, 0.8432, 0.04313, 0.8384, 0.02341, 0.8659, 0.01362, 0.4678, 0.9217, 0.468, 0.9016, 0.482, 0.8989, 0.482, 0.9211, 0.7944, 0.9116, 0.8073, 0.8575, 0.8073, 0.9257, 0.6293, 0.901, 0.6361, 0.8839, 0.6361, 0.9198, 0.6636, 0.8427, 0.6738, 0.8405, 0.6751, 0.8777, 0.7716, 0.861, 0.7828, 0.8575, 0.7828, 0.8972, 0.4495, 0.7844, 0.4398, 0.7779, 0.4593, 0.7698, 0.6391, 0.8221, 0.6506, 0.8198, 0.6621, 0.8777, 0.6391, 0.8839, 0.6276, 0.8818, 0.6391, 0.8176, 0.6391, 0.8997, 0.6495, 0.8777, 0.6495, 0.9394, 0.6621, 0.9001, 0.6718, 0.8777, 0.6718, 0.937, 0.7342, 0.8588, 0.7225, 0.8588, 0.7342, 0.818, 0.1852, 0.4094, 0.1294, 0.4125, 0.1349, 0.3315, 0.1817, 0.3467, 0.1817, 0.3467, 0.1798, 0.2842, 0.2221, 0.2963, 0.226, 0.3608, 0.1798, 0.2842, 0.1798, 0.2058, 0.2457, 0.2078, 0.2221, 0.2963, 0.1695, 0.1847, 0.1483, 0.1623, 0.2493, 0.1634, 0.2475, 0.1856, 0.1063, 0.1284, 0.05717, 0.0852, 0.076, 0.08423, 0.1412, 0.1252, 0.1886, 0.4425, 0.1894, 0.4728, 0.16, 0.467, 0.1451, 0.4433, 0.05684, 0.06878, 0.05623, 0.0497, 0.08614, 0.04913, 0.08107, 0.06668, 0.05623, 0.0497, 0.09011, 0.01248, 0.1006, 0.01742, 0.08614, 0.04913, 0.1483, 0.1623, 0.1063, 0.1284, 0.1412, 0.1252, 0.2493, 0.1634, 0.03408, 0.6921, 0.0, 0.6927, 0.007985, 0.5828, 0.03209, 0.6073, 0.9078, 0.3791, 0.8747, 0.3768, 0.8722, 0.2995, 0.9058, 0.3024, 0.9369, 0.8953, 0.949, 0.8404, 0.9629, 0.841, 0.9696, 0.9035, 1.0, 0.2268, 1.0, 0.3011, 0.9712, 0.302, 0.9673, 0.2413, 0.9177, 0.6374, 0.9019, 0.6346, 0.8849, 0.5859, 0.913, 0.5842, 0.9145, 0.5311, 0.8805, 0.5265, 0.878, 0.5056, 0.911, 0.508, 0.2193, 0.7306, 0.1878, 0.73, 0.1864, 0.6657, 0.2193, 0.6645, 0.7908, 0.598, 0.7754, 0.6018, 0.7777, 0.5841, 0.7908, 0.5817, 0.9092, 0.436, 0.8762, 0.4337, 0.8747, 0.3768, 0.9078, 0.3791, 0.9161, 0.6554, 0.902, 0.654, 0.9019, 0.6346, 0.9177, 0.6374, 0.03209, 0.6073, 0.007985, 0.5828, 0.01572, 0.5156, 0.03376, 0.5292, 0.7597, 0.5383, 0.7731, 0.5514, 0.77, 0.564, 0.7581, 0.5607, 0.913, 0.5842, 0.8849, 0.5859, 0.8809, 0.5508, 0.9122, 0.5544, 0.2193, 0.6645, 0.1864, 0.6657, 0.1864, 0.5764, 0.2193, 0.5873, 0.7908, 0.5817, 0.7777, 0.5841, 0.78, 0.5519, 0.789, 0.5466, 0.2193, 0.7696, 0.1864, 0.7698, 0.1878, 0.73, 0.2193, 0.7306, 0.1185, 0.7604, 0.0913, 0.7522, 0.1007, 0.7194, 0.1292, 0.722, 0.911, 0.508, 0.878, 0.5056, 0.8762, 0.4337, 0.9092, 0.436, 0.7581, 0.5607, 0.77, 0.564, 0.7731, 0.6107, 0.7587, 0.6241, 0.9027, 0.268, 0.8659, 0.266, 0.8749, 0.2392, 0.9041, 0.2322, 0.9167, 0.267, 0.9027, 0.268, 0.9041, 0.2322, 0.9158, 0.2319, 0.7482, 0.5561, 0.7581, 0.5607, 0.7587, 0.6241, 0.7475, 0.6288, 0.9227, 0.5077, 0.911, 0.508, 0.9092, 0.436, 0.9209, 0.4357, 0.1385, 0.7617, 0.1185, 0.7604, 0.1292, 0.722, 0.1397, 0.7426, 0.231, 0.7701, 0.2193, 0.7696, 0.2193, 0.7306, 0.231, 0.7302, 0.7992, 0.5817, 0.7908, 0.5817, 0.789, 0.5466, 0.7992, 0.5439, 0.231, 0.664, 0.2193, 0.6645, 0.2193, 0.5873, 0.231, 0.5862, 0.7017, 0.8529, 0.7163, 0.8176, 0.7163, 0.883, 0.7486, 0.5288, 0.7597, 0.5383, 0.7581, 0.5607, 0.7482, 0.5561, 0.0438, 0.607, 0.03209, 0.6073, 0.03376, 0.5292, 0.04211, 0.529, 0.4583, 0.9174, 0.4583, 0.8979, 0.4667, 0.9174, 0.9209, 0.4357, 0.9092, 0.436, 0.9078, 0.3791, 0.9195, 0.3789, 0.7992, 0.598, 0.7908, 0.598, 0.7908, 0.5817, 0.7992, 0.5817, 0.231, 0.7302, 0.2193, 0.7306, 0.2193, 0.6645, 0.231, 0.664, 0.7017, 0.8176, 0.7017, 0.8793, 0.693, 0.8188, 0.4666, 0.7913, 0.4666, 0.8599, 0.4583, 0.7923, 0.231, 0.5502, 0.2222, 0.5508, 0.2193, 0.5143, 0.231, 0.5149, 0.231, 0.811, 0.2264, 0.8107, 0.2193, 0.7696, 0.231, 0.7701, 0.9195, 0.3789, 0.9078, 0.3791, 0.9058, 0.3024, 0.9175, 0.3021, 0.04587, 0.6953, 0.03408, 0.6921, 0.03209, 0.6073, 0.0438, 0.607, 0.3285, 0.6006, 0.3466, 0.6408, 0.3291, 0.6465, 0.3109, 0.6046, 0.3176, 0.5412, 0.3285, 0.6006, 0.3109, 0.6046, 0.2757, 0.5434, 0.1007, 0.7194, 0.1097, 0.6569, 0.1236, 0.6578, 0.1292, 0.722, 0.2322, 0.4419, 0.2943, 0.4636, 0.2872, 0.4802, 0.2232, 0.4751, 0.849, 0.6729, 0.8532, 0.6176, 0.8592, 0.6173, 0.8641, 0.6731, 0.949, 0.8404, 0.9506, 0.8016, 0.9649, 0.8021, 0.9629, 0.841, 0.7029, 0.9155, 0.7017, 0.883, 0.7168, 0.883, 0.7168, 0.9154, 0.2943, 0.4636, 0.3304, 0.4889, 0.3219, 0.5052, 0.2872, 0.4802, 0.3457, 0.6909, 0.3429, 0.7332, 0.3307, 0.7313, 0.3365, 0.6912, 0.3304, 0.4889, 0.3797, 0.4973, 0.3777, 0.5064, 0.3219, 0.5052, 0.3466, 0.6408, 0.3457, 0.6909, 0.3365, 0.6912, 0.3291, 0.6465, 0.9506, 0.8016, 0.9577, 0.7587, 0.9632, 0.759, 0.9649, 0.8021, 0.9566, 0.7181, 0.9587, 0.6996, 0.9653, 0.6999, 0.966, 0.7185, 0.9577, 0.7587, 0.9566, 0.7181, 0.966, 0.7185, 0.9632, 0.759, 0.8532, 0.6176, 0.8519, 0.5751, 0.8614, 0.575, 0.8592, 0.6173, 0.3797, 0.4973, 0.4218, 0.5021, 0.4215, 0.5143, 0.3777, 0.5064, 0.8532, 0.5523, 0.8488, 0.5289, 0.8641, 0.5288, 0.8598, 0.5522, 0.8519, 0.5751, 0.8532, 0.5523, 0.8598, 0.5522, 0.8614, 0.575, 0.4218, 0.5021, 0.442, 0.4957, 0.4432, 0.5041, 0.4215, 0.5143, 0.3429, 0.7332, 0.3326, 0.7519, 0.3246, 0.7492, 0.3307, 0.7313, 0.8073, 0.8378, 0.7839, 0.8384, 0.7898, 0.8182, 0.8022, 0.818, 0.442, 0.4957, 0.4678, 0.4928, 0.4678, 0.512, 0.4432, 0.5041, 0.3326, 0.7519, 0.3245, 0.7764, 0.305, 0.7729, 0.3246, 0.7492, 0.9587, 0.6996, 0.9571, 0.6732, 0.9696, 0.6737, 0.9653, 0.6999, 1.0, 0.3011, 0.9966, 0.3332, 0.9764, 0.3338, 0.9712, 0.302, 0.2475, 0.1856, 0.3174, 0.1846, 0.3197, 0.2008, 0.2457, 0.2078, 0.5793, 0.742, 0.5758, 0.6798, 0.5925, 0.682, 0.616, 0.7465, 0.03408, 0.6921, 0.03017, 0.7579, 0.008772, 0.7588, 0.0, 0.6927, 0.9966, 0.3332, 0.9929, 0.3657, 0.982, 0.366, 0.9764, 0.3338, 0.3174, 0.1846, 0.3514, 0.1836, 0.3515, 0.1976, 0.3197, 0.2008, 0.5758, 0.6798, 0.5761, 0.6471, 0.5902, 0.6469, 0.5925, 0.682, 0.03017, 0.7579, 0.02803, 0.7931, 0.01264, 0.7931, 0.008772, 0.7588, 0.5736, 0.6138, 0.5737, 0.5804, 0.5865, 0.5809, 0.583, 0.6138, 0.3514, 0.1836, 0.3836, 0.1856, 0.3838, 0.1949, 0.3515, 0.1976, 0.5761, 0.6471, 0.5736, 0.6138, 0.583, 0.6138, 0.5902, 0.6469, 0.02803, 0.7931, 0.02624, 0.8266, 0.01535, 0.8268, 0.01264, 0.7931, 0.995, 0.3981, 0.9948, 0.4267, 0.9836, 0.427, 0.9816, 0.3984, 0.02624, 0.8266, 0.02834, 0.8592, 0.01499, 0.8595, 0.01535, 0.8268, 0.9929, 0.3657, 0.995, 0.3981, 0.9816, 0.3984, 0.982, 0.366, 0.3836, 0.1856, 0.4167, 0.1848, 0.4168, 0.1976, 0.3838, 0.1949, 0.4387, 0.1719, 0.4678, 0.1628, 0.4678, 0.1834, 0.4439, 0.1834, 0.4167, 0.1848, 0.4387, 0.1719, 0.4439, 0.1834, 0.4168, 0.1976, 0.5737, 0.5804, 0.5867, 0.5584, 0.5982, 0.5642, 0.5865, 0.5809, 0.02834, 0.8592, 0.02573, 0.8751, 0.01812, 0.8763, 0.01499, 0.8595, 0.7701, 0.6495, 0.7463, 0.6495, 0.7518, 0.6288, 0.7641, 0.6288, 0.5867, 0.5584, 0.5952, 0.5293, 0.616, 0.5288, 0.5982, 0.5642, 0.02573, 0.8751, 0.02886, 0.9094, 0.01653, 0.9097, 0.01812, 0.8763, 0.9948, 0.4267, 0.9991, 0.4503, 0.9806, 0.4509, 0.9836, 0.427, 0.5751, 0.5534, 0.5746, 0.5296, 0.5952, 0.5293, 0.5867, 0.5584, 0.7677, 0.6701, 0.7492, 0.6701, 0.7463, 0.6495, 0.7701, 0.6495, 0.5614, 0.5808, 0.5751, 0.5534, 0.5867, 0.5584, 0.5737, 0.5804, 0.4162, 0.1724, 0.4336, 0.1606, 0.4387, 0.1719, 0.4167, 0.1848, 0.4336, 0.1606, 0.4678, 0.1421, 0.4678, 0.1628, 0.4387, 0.1719, 0.3834, 0.1766, 0.4162, 0.1724, 0.4167, 0.1848, 0.3836, 0.1856, 0.5625, 0.6461, 0.5647, 0.6137, 0.5736, 0.6138, 0.5761, 0.6471, 0.3499, 0.1703, 0.3834, 0.1766, 0.3836, 0.1856, 0.3514, 0.1836, 0.5647, 0.6137, 0.5614, 0.5808, 0.5737, 0.5804, 0.5736, 0.6138, 0.5598, 0.678, 0.5625, 0.6461, 0.5761, 0.6471, 0.5758, 0.6798, 0.3155, 0.1694, 0.3499, 0.1703, 0.3514, 0.1836, 0.3174, 0.1846, 0.5426, 0.7373, 0.5598, 0.678, 0.5758, 0.6798, 0.5793, 0.742, 0.2493, 0.1634, 0.3155, 0.1694, 0.3174, 0.1846, 0.2475, 0.1856, 0.231, 0.5862, 0.2193, 0.5873, 0.2222, 0.5508, 0.231, 0.5502, 0.4588, 0.8979, 0.4588, 0.8599, 0.4676, 0.8979, 0.9122, 0.5544, 0.8809, 0.5508, 0.8805, 0.5265, 0.9145, 0.5311, 0.1798, 0.2058, 0.1695, 0.1847, 0.2475, 0.1856, 0.2457, 0.2078, 0.3407, 0.7546, 0.3439, 0.7801, 0.3245, 0.7764, 0.3326, 0.7519, 0.4408, 0.4874, 0.4678, 0.4727, 0.4678, 0.4928, 0.442, 0.4957, 0.804, 0.8575, 0.7887, 0.8575, 0.7839, 0.8384, 0.8073, 0.8378, 0.3547, 0.7351, 0.3407, 0.7546, 0.3326, 0.7519, 0.3429, 0.7332, 0.4222, 0.49, 0.4408, 0.4874, 0.442, 0.4957, 0.4218, 0.5021, 0.3816, 0.4882, 0.4222, 0.49, 0.4218, 0.5021, 0.3797, 0.4973, 0.3642, 0.6353, 0.3551, 0.691, 0.3457, 0.6909, 0.3466, 0.6408, 0.3392, 0.4727, 0.3816, 0.4882, 0.3797, 0.4973, 0.3304, 0.4889, 0.3551, 0.691, 0.3547, 0.7351, 0.3429, 0.7332, 0.3457, 0.6909, 0.3013, 0.4471, 0.3392, 0.4727, 0.3304, 0.4889, 0.2943, 0.4636, 0.2411, 0.4011, 0.3013, 0.4471, 0.2943, 0.4636, 0.2322, 0.4419, 0.3604, 0.5342, 0.3461, 0.5968, 0.3285, 0.6006, 0.3176, 0.5412, 0.3461, 0.5968, 0.3642, 0.6353, 0.3466, 0.6408, 0.3285, 0.6006, 0.3642, 0.5143, 0.3604, 0.5342, 0.3176, 0.5412, 0.3195, 0.5313, 0.9175, 0.3021, 0.9058, 0.3024, 0.9027, 0.268, 0.9167, 0.267, 0.9058, 0.3024, 0.8722, 0.2995, 0.8659, 0.266, 0.9027, 0.268, 0.1852, 0.4094, 0.1886, 0.4425, 0.1451, 0.4433, 0.1294, 0.4125, 0.2411, 0.4011, 0.2322, 0.4419, 0.1886, 0.4425, 0.1852, 0.4094, 0.1138, 0.204, 0.1032, 0.1851, 0.1695, 0.1847, 0.1798, 0.2058, 0.7992, 0.5439, 0.789, 0.5466, 0.7879, 0.5343, 0.7992, 0.5288, 0.9041, 0.2322, 0.9045, 0.2129, 0.9154, 0.2163, 0.9158, 0.2319, 0.1244, 0.7999, 0.09611, 0.781, 0.0913, 0.7522, 0.1185, 0.7604, 0.1113, 0.01248, 0.1006, 0.01742, 0.09011, 0.01248, 0.1036, 0.0, 0.09269, 0.1626, 0.07131, 0.1317, 0.1063, 0.1284, 0.1483, 0.1623, 0.02919, 0.05088, 0.07762, 0.008763, 0.09011, 0.01248, 0.05623, 0.0497, 0.03126, 0.07107, 0.02919, 0.05088, 0.05623, 0.0497, 0.05684, 0.06878, 0.2322, 0.4419, 0.2232, 0.4751, 0.1894, 0.4728, 0.1886, 0.4425, 0.07131, 0.1317, 0.03862, 0.08928, 0.05717, 0.0852, 0.1063, 0.1284, 0.1032, 0.1851, 0.09269, 0.1626, 0.1483, 0.1623, 0.1695, 0.1847, 0.1377, 0.2723, 0.1138, 0.204, 0.1798, 0.2058, 0.1798, 0.2842, 0.1349, 0.3315, 0.1377, 0.2723, 0.1798, 0.2842, 0.1817, 0.3467, 0.2411, 0.4011, 0.1852, 0.4094, 0.1817, 0.3467, 0.226, 0.3608, 0.9045, 0.2129, 0.9061, 0.1714, 0.9144, 0.1759, 0.9154, 0.2163, 0.596, 0.9622, 0.596, 0.9423, 0.6072, 0.9369, 0.616, 0.9622, 0.9369, 0.6827, 0.9175, 0.7045, 0.8953, 0.6927, 0.8984, 0.6732, 0.9061, 0.1714, 0.901, 0.1311, 0.9133, 0.1326, 0.9144, 0.1759, 0.596, 0.9423, 0.596, 0.9073, 0.6056, 0.9051, 0.6072, 0.9369, 0.9175, 0.7045, 0.907, 0.7348, 0.8832, 0.7351, 0.8953, 0.6927, 0.9029, 0.7657, 0.9087, 0.8013, 0.8873, 0.8187, 0.8819, 0.7757, 0.596, 0.9073, 0.596, 0.8821, 0.6091, 0.874, 0.6056, 0.9051, 0.907, 0.7348, 0.9029, 0.7657, 0.8819, 0.7757, 0.8832, 0.7351, 0.596, 0.855, 0.596, 0.7465, 0.6093, 0.8403, 0.901, 0.1311, 0.901, 0.08782, 0.9121, 0.08755, 0.9133, 0.1326, 0.596, 0.8821, 0.596, 0.855, 0.6093, 0.8403, 0.6091, 0.874, 0.9087, 0.8013, 0.9369, 0.9032, 0.8873, 0.8187, 0.901, 0.08782, 0.9099, 0.0, 0.9121, 0.08755, 0.03862, 0.08928, 0.03126, 0.07107, 0.05684, 0.06878, 0.05717, 0.0852, 0.7992, 0.6144, 0.7908, 0.6144, 0.7908, 0.598, 0.7992, 0.598, 0.673, 0.8176, 0.6842, 0.82, 0.6842, 0.842, 0.6738, 0.8405, 0.7459, 0.8971, 0.7594, 0.8833, 0.7594, 0.912, 0.7908, 0.6144, 0.7731, 0.6195, 0.7754, 0.6018, 0.7908, 0.598, 0.05717, 0.0852, 0.05684, 0.06878, 0.08107, 0.06668, 0.076, 0.08423, 0.7237, 0.8741, 0.7224, 0.8588, 0.7459, 0.8732, 0.03126, 0.07107, 0.0, 0.0509, 0.02919, 0.05088, 0.7254, 0.8879, 0.7237, 0.8741, 0.7459, 0.8732, 0.7456, 0.8879, 0.8073, 0.8322, 0.8204, 0.818, 0.8204, 0.8862, 0.6718, 0.8967, 0.6786, 0.8777, 0.6786, 0.9137, 0.6842, 0.842, 0.6751, 0.8777, 0.6738, 0.8405, 0.7716, 0.861, 0.7828, 0.8972, 0.7604, 0.8644, 0.4495, 0.7844, 0.4593, 0.7698, 0.4593, 0.7909, 0.6621, 0.8176, 0.6621, 0.8777, 0.6506, 0.8198, 0.616, 0.8798, 0.6391, 0.8176, 0.6276, 0.8818, 0.7839, 0.8973, 0.7944, 0.8575, 0.7944, 0.9193, 0.6495, 0.9146, 0.6592, 0.8777, 0.6592, 0.937, 0.7342, 0.8588, 0.7342, 0.818, 0.7459, 0.8588, 0.6691, 0.6389, 0.6728, 0.6045, 0.7198, 0.5988, 0.7212, 0.6358, 0.6746, 0.5772, 0.6321, 0.5961, 0.6513, 0.5671, 0.6784, 0.547, 0.7868, 0.6309, 0.7965, 0.6308, 0.7976, 0.664, 0.7856, 0.6655, 0.7873, 0.6196, 0.7967, 0.6198, 0.7965, 0.6308, 0.7868, 0.6309, 0.7211, 0.5638, 0.6746, 0.5772, 0.6784, 0.547, 0.7225, 0.5288, 0.6211, 0.6282, 0.6261, 0.6163, 0.6728, 0.6045, 0.6691, 0.6389, 0.7198, 0.5988, 0.6728, 0.6045, 0.6746, 0.5772, 0.7211, 0.5638, 0.6728, 0.6045, 0.6261, 0.6163, 0.6321, 0.5961, 0.6746, 0.5772, 0.616, 0.6406, 0.6211, 0.6282, 0.6691, 0.6389, 0.6654, 0.6732, 0.7779, 0.6195, 0.7873, 0.6196, 0.7868, 0.6309, 0.7771, 0.631, 0.7771, 0.631, 0.7868, 0.6309, 0.7856, 0.6655, 0.7731, 0.6655, 0.6654, 0.6732, 0.6691, 0.6389, 0.7212, 0.6358, 0.7225, 0.6728, 0.4639, 0.662, 0.4519, 0.6621, 0.4519, 0.6248, 0.4639, 0.6248, 0.4519, 0.5878, 0.4639, 0.5879, 0.4639, 0.6248, 0.4519, 0.6248, 0.4519, 0.551, 0.4639, 0.5511, 0.4639, 0.5879, 0.4519, 0.5878, 0.4639, 0.5146, 0.4639, 0.5511, 0.4519, 0.551, 0.4518, 0.5143, 0.127, 0.8013, 0.127, 0.8389, 0.09244, 0.8454, 0.09363, 0.8115, 0.09244, 0.8454, 0.127, 0.8389, 0.127, 0.8746, 0.0913, 0.8793, 0.0913, 0.8793, 0.127, 0.8746, 0.127, 0.9097, 0.09181, 0.9143, 0.09181, 0.9143, 0.127, 0.9097, 0.127, 0.943, 0.09233, 0.9494, 0.7746, 0.7076, 0.8262, 0.711, 0.8247, 0.748, 0.7781, 0.742, 0.7798, 0.7693, 0.7833, 0.7995, 0.7567, 0.7793, 0.7377, 0.7502, 0.2574, 0.845, 0.2599, 0.811, 0.2727, 0.8127, 0.2673, 0.8452, 0.2576, 0.8561, 0.2574, 0.845, 0.2673, 0.8452, 0.2671, 0.8561, 0.8258, 0.783, 0.8269, 0.818, 0.7833, 0.7995, 0.7798, 0.7693, 0.7274, 0.7178, 0.7746, 0.7076, 0.7781, 0.742, 0.7322, 0.7298, 0.8247, 0.748, 0.8258, 0.783, 0.7798, 0.7693, 0.7781, 0.742, 0.7781, 0.742, 0.7798, 0.7693, 0.7377, 0.7502, 0.7322, 0.7298, 0.7225, 0.7051, 0.7711, 0.6732, 0.7746, 0.7076, 0.7274, 0.7178, 0.2482, 0.8561, 0.2476, 0.8447, 0.2574, 0.845, 0.2576, 0.8561, 0.2476, 0.8447, 0.2463, 0.8117, 0.2599, 0.811, 0.2574, 0.845, 0.7711, 0.6732, 0.8269, 0.6741, 0.8262, 0.711, 0.7746, 0.7076, 0.8252, 0.6701, 0.8252, 0.6347, 0.837, 0.6341, 0.837, 0.67, 0.837, 0.5993, 0.837, 0.6341, 0.8252, 0.6347, 0.8252, 0.5996, 0.837, 0.5635, 0.837, 0.5993, 0.8252, 0.5996, 0.8252, 0.5645, 0.8252, 0.5293, 0.837, 0.5288, 0.837, 0.5635, 0.8252, 0.5645, 0.1621, 0.9489, 0.1292, 0.946, 0.1281, 0.911, 0.1621, 0.912, 0.1281, 0.911, 0.127, 0.876, 0.1621, 0.8751, 0.1621, 0.912, 0.127, 0.876, 0.1275, 0.8391, 0.1621, 0.8382, 0.1621, 0.8751, 0.1275, 0.8391, 0.128, 0.8021, 0.1621, 0.8013, 0.1621, 0.8382, 0.4677, 0.6594, 0.4677, 0.6689, 0.4667, 0.6689, 0.4667, 0.6594, 0.281, 0.915, 0.2757, 0.8604, 0.2768, 0.8605, 0.2828, 0.9143, 0.4398, 0.7291, 0.4484, 0.6846, 0.4494, 0.685, 0.4408, 0.7288, 0.4662, 0.6594, 0.4656, 0.6297, 0.4667, 0.6296, 0.4672, 0.6592, 0.2893, 0.8049, 0.3262, 0.7801, 0.3255, 0.7917, 0.2901, 0.8065, 0.3146, 0.9277, 0.281, 0.915, 0.2828, 0.9143, 0.3148, 0.9267, 0.4639, 0.5725, 0.4662, 0.5616, 0.4672, 0.5618, 0.4649, 0.5726, 0.6859, 0.9034, 0.6803, 0.8913, 0.7014, 0.8914, 0.7017, 0.9032, 0.8073, 0.8982, 0.8109, 0.8862, 0.8225, 0.8864, 0.8226, 0.8982, 0.326, 0.9292, 0.3146, 0.9277, 0.3148, 0.9267, 0.3262, 0.9282, 0.4664, 0.6089, 0.4639, 0.5725, 0.4649, 0.5726, 0.4672, 0.6082, 0.4581, 0.7698, 0.4398, 0.7291, 0.4408, 0.7288, 0.4648, 0.7554, 0.2757, 0.8604, 0.2893, 0.8049, 0.2901, 0.8065, 0.2768, 0.8605, 0.4484, 0.6846, 0.4639, 0.6621, 0.4648, 0.6627, 0.4494, 0.685, 0.4656, 0.6297, 0.4664, 0.6091, 0.4672, 0.6089, 0.4667, 0.6296, 0.4677, 0.6689, 0.4677, 0.6784, 0.4667, 0.6784, 0.4667, 0.6689, 0.6689, 0.7076, 0.7212, 0.7106, 0.7198, 0.7476, 0.6726, 0.742, 0.6744, 0.7693, 0.6782, 0.7994, 0.6512, 0.7793, 0.632, 0.7502, 0.8083, 0.6309, 0.8095, 0.6655, 0.7976, 0.664, 0.7987, 0.6308, 0.8078, 0.6196, 0.8083, 0.6309, 0.7987, 0.6308, 0.7984, 0.6198, 0.7211, 0.7826, 0.7225, 0.8176, 0.6782, 0.7994, 0.6744, 0.7693, 0.6211, 0.7182, 0.6689, 0.7076, 0.6726, 0.742, 0.6261, 0.73, 0.7198, 0.7476, 0.7211, 0.7826, 0.6744, 0.7693, 0.6726, 0.742, 0.6726, 0.742, 0.6744, 0.7693, 0.632, 0.7502, 0.6261, 0.73, 0.616, 0.7058, 0.6652, 0.6732, 0.6689, 0.7076, 0.6211, 0.7182, 0.8172, 0.6195, 0.818, 0.631, 0.8083, 0.6309, 0.8078, 0.6196, 0.818, 0.631, 0.822, 0.6655, 0.8095, 0.6655, 0.8083, 0.6309, 0.6652, 0.6732, 0.7225, 0.6736, 0.7212, 0.7106, 0.6689, 0.7076, 0.4399, 0.662, 0.4399, 0.6248, 0.4519, 0.6248, 0.4519, 0.6621, 0.4519, 0.5878, 0.4519, 0.6248, 0.4399, 0.6248, 0.4398, 0.5879, 0.4519, 0.551, 0.4519, 0.5878, 0.4398, 0.5879, 0.4398, 0.5511, 0.4398, 0.5146, 0.4518, 0.5143, 0.4519, 0.551, 0.4398, 0.5511, 0.45, 0.9394, 0.4166, 0.9292, 0.4154, 0.8953, 0.4499, 0.9017, 0.4154, 0.8953, 0.4143, 0.8614, 0.45, 0.8661, 0.4499, 0.9017, 0.4143, 0.8614, 0.4148, 0.8263, 0.45, 0.8309, 0.45, 0.8661, 0.4148, 0.8263, 0.4153, 0.7913, 0.45, 0.7977, 0.45, 0.8309, 0.5196, 0.8645, 0.5231, 0.8301, 0.5699, 0.8242, 0.5714, 0.8612, 0.5248, 0.8028, 0.4829, 0.8221, 0.5018, 0.7929, 0.5283, 0.7726, 0.2574, 0.8673, 0.2673, 0.8671, 0.2727, 0.8996, 0.2599, 0.9013, 0.2576, 0.8561, 0.2671, 0.8561, 0.2673, 0.8671, 0.2574, 0.8673, 0.571, 0.7892, 0.5248, 0.8028, 0.5283, 0.7726, 0.5721, 0.7542, 0.4727, 0.8544, 0.4775, 0.8425, 0.5231, 0.8301, 0.5196, 0.8645, 0.5699, 0.8242, 0.5231, 0.8301, 0.5248, 0.8028, 0.571, 0.7892, 0.5231, 0.8301, 0.4775, 0.8425, 0.4829, 0.8221, 0.5248, 0.8028, 0.4678, 0.8672, 0.4727, 0.8544, 0.5196, 0.8645, 0.5161, 0.8989, 0.2482, 0.8561, 0.2576, 0.8561, 0.2574, 0.8673, 0.2476, 0.8676, 0.2476, 0.8676, 0.2574, 0.8673, 0.2599, 0.9013, 0.2463, 0.9005, 0.5161, 0.8989, 0.5196, 0.8645, 0.5714, 0.8612, 0.5721, 0.8981, 0.8487, 0.6701, 0.837, 0.67, 0.837, 0.6341, 0.8487, 0.6347, 0.837, 0.5993, 0.8487, 0.5996, 0.8487, 0.6347, 0.837, 0.6341, 0.837, 0.5635, 0.8488, 0.5645, 0.8487, 0.5996, 0.837, 0.5993, 0.8488, 0.5293, 0.8488, 0.5645, 0.837, 0.5635, 0.837, 0.5288, 0.2214, 0.811, 0.2214, 0.8479, 0.1875, 0.8489, 0.1886, 0.8139, 0.1875, 0.8489, 0.2214, 0.8479, 0.2214, 0.8848, 0.1864, 0.8839, 0.1864, 0.8839, 0.2214, 0.8848, 0.2214, 0.9217, 0.1869, 0.9209, 0.1869, 0.9209, 0.2214, 0.9217, 0.2214, 0.9586, 0.1874, 0.9578, 0.4656, 0.6594, 0.4667, 0.6594, 0.4667, 0.6689, 0.4656, 0.6689, 0.3692, 0.8054, 0.3709, 0.8062, 0.3652, 0.86, 0.3642, 0.8601, 0.2214, 0.8518, 0.2224, 0.8521, 0.231, 0.896, 0.23, 0.8964, 0.4645, 0.6089, 0.4655, 0.609, 0.4649, 0.6386, 0.4639, 0.6385, 0.3775, 0.9156, 0.3783, 0.914, 0.4136, 0.9289, 0.4143, 0.9404, 0.4027, 0.7928, 0.403, 0.7938, 0.3709, 0.8062, 0.3692, 0.8054, 0.4639, 0.5507, 0.4649, 0.5506, 0.4672, 0.5614, 0.4662, 0.5616, 0.6859, 0.8793, 0.7017, 0.8796, 0.7014, 0.8914, 0.6803, 0.8913, 0.8073, 0.8982, 0.8226, 0.8982, 0.8226, 0.9099, 0.811, 0.9102, 0.4141, 0.7913, 0.4143, 0.7923, 0.403, 0.7938, 0.4027, 0.7928, 0.4664, 0.5143, 0.4672, 0.515, 0.4649, 0.5506, 0.4639, 0.5507, 0.2395, 0.811, 0.2463, 0.8253, 0.2224, 0.8521, 0.2214, 0.8518, 0.3642, 0.8601, 0.3652, 0.86, 0.3783, 0.914, 0.3775, 0.9156, 0.23, 0.8964, 0.231, 0.896, 0.2463, 0.9183, 0.2454, 0.9189, 0.4639, 0.6385, 0.4649, 0.6386, 0.4655, 0.6594, 0.4647, 0.6591, 0.4656, 0.6689, 0.4667, 0.6689, 0.4667, 0.6784, 0.4656, 0.6784, 0.1833, 0.9491, 0.1621, 0.9497, 0.1658, 0.9126, 0.1749, 0.9123, 0.1701, 0.8386, 0.1691, 0.8387, 0.168, 0.8017, 0.1833, 0.8013, 0.1712, 0.8755, 0.1654, 0.8757, 0.1691, 0.8387, 0.1701, 0.8386, 0.1749, 0.9123, 0.1658, 0.9126, 0.1654, 0.8757, 0.1712, 0.8755])
me_plane.materials.append(mat_brown)
me_plane.materials.append(mat_black)
me_plane.materials.append(mat_white)
me_plane.use_remesh_preserve_volume = False
me_plane.use_remesh_preserve_attributes = False
me_plane.use_mirror_vertex_groups = False
me_plane.update()
arm_armature = bpy.data.armatures.new('Armature')  # bones are not reproduced

# ---- objects
ob_empty = bpy.data.objects.new('Empty', None)
ob_horse = bpy.data.objects.new('Horse', me_plane)
ob_armature = bpy.data.objects.new('Armature', arm_armature)

# ---- transforms, parenting, visibility, modifiers, constraints
ob_empty.location = (0.0, 0.0, 2.185)
ob_empty.rotation_euler = (1.571, -0.0, 3.142)
ob_empty.scale = (1.319, 1.319, 1.319)
ob_empty.empty_display_type = 'IMAGE'
ob_empty.empty_display_size = 5.0
ob_empty.hide_viewport = True
ob_empty.lineart.crease_threshold = 0.0
ob_horse.parent = ob_armature
ob_horse.location = (0.0, 0.0, 0.0)
ob_horse.lineart.crease_threshold = 0.0
_vg = ob_horse.vertex_groups.new(name='Back')
for _i, _w in zip([0, 1, 2, 3, 4, 5, 7, 9, 14, 15, 22, 23, 24, 25, 26, 29, 31, 32, 35, 39, 89, 90, 104, 106, 107, 120, 121, 122, 123, 126, 130, 132, 133, 134, 135, 148, 149, 150, 151, 152, 153, 154, 155, 160, 161, 168, 169, 170, 171, 172, 173, 174, 175, 177, 182, 183, 190, 191, 192, 193, 194, 197, 199, 200, 203, 207, 257, 259, 260, 274, 275, 276, 277, 278, 279, 292, 294, 295, 296, 297, 300, 304, 306, 307, 308, 309, 310, 311, 335, 336, 337, 338, 339, 340, 341, 342, 343, 344, 345, 346, 347, 348, 349, 350, 351, 352, 353, 354, 355, 356, 357, 358, 359, 360, 361, 362, 363, 364, 365, 366, 367, 368, 369, 370, 371, 372, 373, 374, 375, 376, 377, 378, 379, 380, 381, 382, 383, 384, 385, 386, 387, 388, 389, 390, 391, 392, 393, 394, 395, 396, 397, 398, 399, 400, 401, 402, 403, 404, 405, 406, 407, 408, 409, 410, 411, 412, 413, 414, 415, 416, 417, 418, 419, 420, 421, 422, 423, 424, 425, 426, 427, 428, 429, 430, 431, 432, 433, 434, 435, 436, 437, 438, 439, 440, 441, 442, 443, 444, 445, 446, 447, 448], [1.0, 0.122, 1.0, 0.9999, 1.0, 1.0, 0.0, 0.002443, 0.4951, 0.01759, 1.0, 1.0, 0.2425, 0.106, 0.05585, 0.08464, 1.0, 1.0, 1.0, 0.1881, 0.02043, 0.05362, 0.2801, 0.4378, 0.03902, 1.0, 1.0, 1.0, 0.2526, 0.4098, 0.9686, 0.1217, 0.1651, 0.0, 0.01124, 0.4554, 1.0, 1.0, 1.0, 1.0, 1.0, 0.06695, 0.008894, 1.0, 0.1123, 1.0, 0.4423, 1.0, 1.0, 1.0, 1.0, 0.01163, 0.1298, 0.0, 0.2368, 0.02497, 1.0, 1.0, 0.3778, 0.1056, 0.0722, 0.008111, 1.0, 1.0, 1.0, 0.06169, 0.04637, 0.0, 0.0411, 0.4666, 0.09163, 0.2625, 0.02447, 0.395, 0.04302, 0.7493, 1.0, 1.0, 1.0, 0.2679, 0.3331, 0.6514, 0.1737, 0.1901, 0.05159, 0.0, 0.0, 0.01304, 0.003794, 0.0, 0.0, 1.0, 1.0, 1.0, 1.0, 1.0, 0.9995, 1.0, 1.0, 1.0, 1.0, 1.0, 1.0, 1.0, 1.0, 1.0, 1.0, 0.993, 1.0, 1.0, 1.0, 1.0, 1.0, 1.0, 1.0, 1.0, 1.0, 1.0, 0.7453, 1.0, 0.1715, 1.0, 1.0, 1.0, 1.0, 1.0, 1.0, 0.1869, 0.4897, 1.0, 1.0, 0.03541, 0.04709, 1.0, 0.01051, 1.0, 0.4643, 1.0, 1.0, 1.0, 1.0, 1.0, 1.0, 1.0, 1.0, 1.0, 1.0, 1.0, 1.0, 1.0, 1.0, 1.0, 1.0, 1.0, 0.9942, 1.0, 1.0, 1.0, 1.0, 1.0, 1.0, 1.0, 1.0, 1.0, 1.0, 1.0, 1.0, 1.0, 0.9994, 1.0, 1.0, 1.0, 1.0, 1.0, 1.0, 0.7953, 0.7088, 1.0, 1.0, 0.9961, 1.0, 1.0, 1.0, 1.0, 1.0, 0.06348, 0.282, 1.0, 1.0, 1.0, 0.2614, 1.0, 0.9899, 1.0, 1.0, 0.03693, 1.0, 1.0, 1.0, 1.0, 1.0, 1.0]): _vg.add([_i], _w, 'REPLACE')
_vg = ob_horse.vertex_groups.new(name='Neck')
for _i, _w in zip([5, 7, 9, 10, 11, 12, 13, 16, 17, 19, 20, 21, 27, 28, 29, 30, 33, 34, 35, 36, 89, 90, 124, 125, 127, 129, 132, 142, 143, 144, 145, 146, 147, 153, 155, 156, 157, 158, 159, 162, 163, 166, 167, 173, 175, 177, 178, 179, 180, 181, 184, 185, 187, 188, 189, 195, 196, 197, 198, 201, 202, 203, 204, 257, 259, 260, 298, 299, 301, 303, 306, 325, 326, 327, 328, 329, 330, 331, 332, 333, 334, 335, 336, 337], [0.01925, 0.3629, 0.8279, 0.9034, 0.7822, 0.871, 0.9399, 0.1262, 0.6174, 0.0641, 0.862, 0.06957, 0.9168, 0.5844, 0.6787, 0.9011, 0.075, 0.9087, 0.06654, 0.5452, 0.6348, 0.826, 0.2467, 0.8916, 0.2887, 0.9101, 0.03501, 0.4165, 0.5723, 0.5274, 0.3237, 0.705, 0.5584, 0.06705, 0.6851, 0.04838, 0.9048, 0.9117, 0.5759, 0.06949, 0.5429, 0.8758, 0.9255, 0.02007, 0.3634, 0.8287, 0.9035, 0.7822, 0.8729, 0.9402, 0.1262, 0.6174, 0.0641, 0.8617, 0.0581, 0.9168, 0.5844, 0.6788, 0.9012, 0.07501, 0.9088, 0.06661, 0.5452, 0.8276, 0.6359, 0.8261, 0.2579, 0.8916, 0.2887, 0.911, 0.0579, 0.3236, 0.5243, 0.4165, 0.5723, 0.5274, 0.3237, 0.705, 0.5584, 0.6041, 0.9531, 0.8964, 0.771, 0.5818]): _vg.add([_i], _w, 'REPLACE')
_vg = ob_horse.vertex_groups.new(name='Head')
for _i, _w in zip([10, 11, 16, 17, 18, 19, 27, 28, 33, 34, 36, 37, 38, 125, 127, 128, 131, 142, 143, 144, 145, 146, 147, 158, 159, 162, 163, 164, 165, 167, 178, 179, 184, 185, 186, 187, 195, 196, 201, 202, 204, 205, 206, 293, 299, 301, 302, 305, 325, 326, 327, 328, 329, 330, 331, 332, 333], [0.09097, 0.214, 0.8733, 0.3824, 0.9927, 0.9359, 0.05904, 0.415, 0.9246, 0.08485, 0.4547, 0.978, 0.997, 0.1052, 0.711, 0.9872, 0.9983, 0.5814, 0.427, 0.4725, 0.6743, 0.2938, 0.4415, 0.0828, 0.4233, 0.9301, 0.457, 1.0, 1.002, 0.05046, 0.09097, 0.214, 0.8733, 0.3824, 0.9927, 0.9359, 0.05904, 0.415, 0.9246, 0.08485, 0.4547, 0.978, 0.997, 1.003, 0.1052, 0.711, 0.9872, 0.9983, 0.6744, 0.4756, 0.5814, 0.427, 0.4725, 0.6743, 0.2938, 0.4415, 0.395]): _vg.add([_i], _w, 'REPLACE')
_vg = ob_horse.vertex_groups.new(name='Tail1')
for _i, _w in zip([0, 1, 2, 3, 4, 5, 14, 15, 22, 23, 24, 25, 32, 35, 39, 40, 43, 104, 105, 106, 107, 108, 109, 120, 121, 122, 126, 130, 133, 134, 135, 136, 137, 138, 139, 141, 148, 149, 150, 151, 153, 160, 161, 168, 169, 170, 171, 172, 173, 182, 183, 190, 191, 192, 193, 200, 203, 207, 208, 209, 210, 211, 274, 275, 276, 277, 278, 279, 280, 281, 292, 294, 295, 296, 300, 304, 307, 308, 309, 310, 311, 312, 313, 314, 315, 316, 317, 318, 319, 322, 323, 337, 338, 339, 340, 341, 342, 343, 344, 345, 346, 347, 348, 349, 350, 351, 352, 353, 354, 355, 356, 357, 358, 359, 360, 361, 362, 363, 364, 365, 366, 367, 368, 369, 370, 371, 372, 373, 374, 375, 376, 377, 378, 379, 380, 381, 382, 383, 384, 385, 386, 387, 388, 389, 390, 391, 392, 393, 394, 395, 396, 397, 398, 399, 400, 401, 402, 403, 404, 405, 406, 407, 408, 409, 410, 411, 412, 413, 414, 415, 416, 417, 418, 419, 420, 421, 422, 423, 424, 425, 426, 427, 428, 429, 430, 431, 432, 433, 434, 435, 436, 437, 438, 439, 440, 441, 442, 443, 444, 445, 446, 447, 448], [0.0, 0.0, 0.0, 0.0, 0.0, 0.0, 0.04357, 0.0, 0.0, 0.0, 0.0, 0.0, 0.0, 0.0, 0.8362, 0.0, 0.0, 0.0, 0.0, 0.0, 0.0, 0.0, 0.0, 0.0, 0.0, 0.0, 0.03752, 0.7581, 0.0, 0.9713, 0.9897, 0.9438, 0.9985, 0.1196, 0.7874, 0.003353, 0.0, 0.0, 0.0, 0.0, 0.0, 0.4407, 0.867, 0.0, 0.0, 0.0, 0.0, 0.0, 0.0, 0.0, 0.0, 0.0, 0.0, 0.0, 0.0, 0.0, 0.0, 0.8366, 0.0, 0.0, 0.0, 0.0, 0.0, 0.0, 0.0, 0.0, 0.0, 0.0, 0.0, 0.0, 0.8787, 0.0, 0.0, 0.0, 0.0, 0.7482, 0.0, 0.9714, 0.9658, 0.9895, 0.9904, 0.9438, 0.9686, 0.9985, 1.001, 0.1196, 0.08121, 0.7874, 0.8972, 0.003354, 0.08426, 0.0, 0.0, 0.0, 0.0, 0.0, 0.0, 0.0, 0.0, 0.0, 0.0, 0.0, 0.0, 0.0, 0.0, 0.0, 0.0, 0.0, 0.0, 0.0, 0.0, 0.0, 0.0, 0.0, 0.0, 0.0, 0.0, 0.0, 0.0, 0.0, 0.0, 0.0, 0.0, 0.0, 0.0, 0.0, 0.0, 0.0, 0.0, 0.0, 0.0, 0.0, 0.0, 0.0, 0.0, 0.0, 0.0, 0.0, 0.0, 0.0, 0.0, 0.0, 0.0, 0.0, 0.0, 0.0, 0.0, 0.0, 0.0, 0.0, 0.0, 0.0, 0.0, 0.0, 0.0, 0.0, 0.0, 0.0, 0.0, 0.0, 0.0, 0.0, 0.0, 0.0, 0.0, 0.0, 0.0, 0.0, 0.0, 0.0, 0.0, 0.0, 0.0, 0.0, 0.0, 0.0, 0.0, 0.0, 0.0, 0.0, 0.0, 0.0, 0.0, 0.0, 0.0, 0.0, 0.0, 0.0, 0.0, 0.0, 0.0, 0.0, 0.0, 0.0, 0.0, 0.0, 0.0, 0.0, 0.0, 0.0, 0.0, 0.0, 0.0]): _vg.add([_i], _w, 'REPLACE')
_vg = ob_horse.vertex_groups.new(name='Tail2')
for _i, _w in zip([136, 138, 139, 140, 141, 312, 313, 316, 317, 318, 319, 320, 321, 322, 323, 324], [0.05526, 0.8804, 0.2126, 1.015, 0.9733, 0.05526, 0.009238, 0.8804, 0.9188, 0.2126, 0.1028, 1.015, 1.008, 0.9733, 0.9157, 1.054]): _vg.add([_i], _w, 'REPLACE')
_vg = ob_horse.vertex_groups.new(name='FrontTopLeg.R')
for _i, _w in zip([2, 3, 4, 5, 6, 7, 8, 9, 12, 13, 20, 21, 23, 26, 29, 30, 31, 32, 35, 64, 65, 66, 67, 68, 69, 70, 71, 88, 89, 90, 91, 92, 93, 94, 95, 121, 122, 123, 124, 129, 132, 149, 151, 152, 153, 154, 155, 156, 157, 166, 170, 172, 173, 174, 175, 176, 180, 188, 189, 191, 194, 197, 198, 199, 200, 203, 232, 233, 234, 235, 256, 257, 258, 259, 260, 261, 262, 263, 296, 298, 303, 335, 336, 337, 338, 339, 341, 342, 343, 344, 345, 347, 348, 349, 351, 352, 353, 354, 355, 356, 357, 358, 359, 360, 362, 363, 365, 366, 367, 368, 369, 371, 372, 373, 375, 376, 377, 378, 379, 380, 381, 382, 383, 385, 386, 387, 388, 390, 393, 395, 396, 398, 399, 400, 403, 404, 405, 407, 410, 413, 414, 416, 417, 418, 419, 421, 424, 426, 427, 429, 430, 431, 434, 435, 436, 438, 441, 444, 445, 447, 448], [0.0, 0.0, 0.0, 0.0, 0.6879, 0.0, 0.9624, 0.0, 0.0, 0.0, 0.0, 1.0, 0.0, 0.1235, 0.0, 0.0, 0.0, 0.0, 0.0, 0.542, 0.962, 0.925, 0.5329, 0.01392, 0.02482, 0.05447, 0.0352, 1.0, 0.0, 0.0, 0.5803, 0.909, 0.8228, 0.005435, 0.05222, 0.0, 0.0, 0.04948, 0.0, 0.0, 0.003298, 0.0, 0.0, 0.0, 0.0, 0.02945, 0.0, 0.9841, 0.0, 0.0, 0.0, 0.0, 0.0, 0.0, 0.0, 0.0, 0.0, 0.0, 0.04497, 0.0, 0.003665, 0.0, 0.0, 0.0, 0.0, 0.0, 0.0, 0.0, 0.0, 0.0, 0.1367, 0.0, 0.0, 0.0, 0.0, 0.0, 0.0, 0.0, 0.0, 0.0, 0.0, 0.0, 0.0, 0.0, 0.0, 0.0, 0.0, 0.0, 0.0, 0.0, 0.0, 0.0, 0.0, 0.0, 0.0, 0.0, 0.0, 0.0, 0.0, 0.0, 0.0, 0.0, 0.0, 0.0, 0.0, 0.0, 0.0, 0.0, 0.0, 0.0, 0.0, 0.0, 0.0, 0.0, 0.0, 0.0, 0.0, 0.0, 0.0, 0.0, 0.0, 0.0, 0.0, 0.0, 0.0, 0.0, 0.0, 0.0, 0.0, 0.0, 0.0, 0.0, 0.0, 0.0, 0.0, 0.0, 0.0, 0.0, 0.0, 0.0, 0.0, 0.0, 0.0, 0.0, 0.0, 0.0, 0.0, 0.0, 0.0, 0.0, 0.0, 0.0, 0.0, 0.0, 0.0, 0.0, 0.0, 0.0, 0.0, 0.0, 0.0]): _vg.add([_i], _w, 'REPLACE')
_vg = ob_horse.vertex_groups.new(name='FrontLowerLeg.R')
for _i, _w in zip([26, 64, 65, 66, 67, 68, 69, 70, 71, 72, 73, 74, 75, 76, 77, 78, 79, 80, 83, 92, 93, 94, 95, 96, 97, 98, 99], [0.02116, 0.4574, 0.02301, 0.05331, 0.4485, 0.9678, 0.9623, 0.9444, 0.9565, 0.9961, 0.9923, 0.9842, 0.9945, 0.9467, 0.1684, 0.2167, 0.9392, 0.01384, 0.01756, 0.09112, 0.1399, 0.9722, 0.9467, 0.9974, 0.9933, 0.8966, 0.8442]): _vg.add([_i], _w, 'REPLACE')
_vg = ob_horse.vertex_groups.new(name='FrontFootLeg.R')
for _i, _w in zip([76, 77, 78, 79, 80, 81, 82, 83, 84, 85, 87, 98, 99, 100, 101, 102, 103], [0.05308, 0.8302, 0.7804, 0.06051, 0.9632, 0.9608, 0.9681, 0.9522, 0.0, 0.02568, 0.0, 0.1032, 0.155, 0.9903, 0.9617, 0.026, 0.0]): _vg.add([_i], _w, 'REPLACE')
_vg = ob_horse.vertex_groups.new(name='Bone.011')
for _i, _w in zip([81, 82, 84, 85, 86, 87, 102, 103], [0.01616, 0.01646, 0.9849, 1.0, 1.0, 1.0, 0.9921, 1.0]): _vg.add([_i], _w, 'REPLACE')
_vg = ob_horse.vertex_groups.new(name='BackTopLeg.R')
for _i, _w in zip([0, 1, 2, 3, 4, 5, 14, 15, 22, 23, 24, 25, 29, 31, 32, 35, 39, 40, 41, 42, 43, 44, 45, 46, 47, 104, 105, 106, 107, 108, 109, 110, 111, 120, 121, 122, 126, 130, 133, 134, 135, 148, 149, 150, 151, 152, 153, 155, 160, 161, 168, 169, 170, 171, 172, 173, 175, 182, 183, 190, 191, 192, 193, 197, 199, 200, 203, 207, 274, 275, 276, 277, 278, 279, 292, 294, 295, 296, 300, 304, 307, 308, 309, 310, 311, 336, 337, 338, 339, 340, 341, 342, 343, 344, 345, 346, 347, 348, 349, 350, 351, 352, 353, 354, 355, 356, 357, 358, 359, 360, 361, 362, 363, 364, 365, 366, 367, 368, 369, 370, 371, 372, 373, 374, 375, 376, 377, 378, 379, 380, 381, 382, 383, 384, 385, 386, 387, 388, 389, 390, 391, 392, 393, 394, 395, 396, 397, 398, 399, 400, 401, 402, 403, 404, 405, 406, 407, 408, 409, 410, 411, 412, 413, 414, 415, 416, 417, 418, 419, 420, 421, 422, 423, 424, 425, 426, 427, 428, 429, 430, 431, 432, 433, 434, 435, 436, 437, 438, 439, 440, 441, 442, 443, 444, 445, 446, 447, 448], [0.2561, 0.6604, 0.0, 0.0, 0.0, 0.0, 1.0, 1.0, 0.01517, 0.0, 0.1054, 1.0, 0.0, 0.0, 0.0, 0.0, 0.9338, 1.0, 0.9534, 0.9882, 1.0, 0.9142, 0.1223, 0.2136, 0.9545, 1.0, 1.0, 0.4074, 0.9096, 0.9948, 1.0, 0.5026, 0.8623, 0.8861, 0.0, 0.0, 1.0, 1.0, 1.0, 0.07388, 0.277, 0.0, 0.0, 0.001614, 0.0, 0.0, 0.0, 0.0, 0.06391, 0.1236, 0.0, 0.0, 0.0, 0.0, 0.0, 0.0, 0.0, 0.0, 0.0, 0.0, 0.0, 0.0, 0.03484, 0.0, 0.0, 0.0, 0.0, 0.00694, 0.09254, 0.2685, 0.0, 0.0, 0.004925, 0.01986, 0.1722, 0.0, 0.0, 0.0, 0.0, 0.0, 0.0, 0.0, 0.006861, 0.001453, 0.124, 0.0, 0.0, 0.0, 0.0, 0.2334, 0.006369, 0.0, 0.0, 0.0, 0.0, 0.001541, 0.0, 0.0, 0.0, 0.4789, 0.0, 0.0, 0.0, 0.0, 0.0, 0.0, 0.0, 0.002302, 0.0, 0.1534, 0.0, 0.0, 0.0, 0.2561, 0.007353, 0.0, 0.0, 0.0, 0.0, 0.01514, 0.0, 0.0, 0.0, 0.5081, 0.0, 0.0, 0.0, 0.0, 0.0, 0.0, 0.002597, 0.0, 0.1683, 0.0, 0.0, 0.0, 0.0, 0.0, 0.0, 0.0, 0.0, 0.0, 0.0, 0.0, 0.0, 0.0, 0.0, 0.0, 0.0, 0.0, 0.0, 0.0, 0.0, 0.0, 0.0, 0.0, 0.0, 0.0, 0.0, 0.0, 0.0, 0.0, 0.0, 0.0, 0.0, 0.0, 0.0, 0.0, 0.0, 0.001602, 0.0, 0.0, 0.0, 0.0, 0.0, 0.0, 0.0, 0.0, 0.0, 0.0, 0.0, 0.0, 0.0, 0.0, 0.0, 0.0, 0.0, 0.0, 0.0, 0.0, 0.0, 0.0, 0.0, 0.0, 0.0, 0.0, 0.0, 0.0]): _vg.add([_i], _w, 'REPLACE')
_vg = ob_horse.vertex_groups.new(name='BackLowerLeg.R')
for _i, _w in zip([44, 45, 46, 47, 48, 49, 50, 51, 52, 53, 54, 55, 57, 58, 110, 111, 112, 113, 114, 115, 116], [0.08554, 0.8776, 0.7861, 0.03921, 0.9903, 0.997, 0.9982, 0.9872, 0.5569, 0.9409, 0.8811, 0.5104, 0.005372, 0.01054, 0.4974, 0.1376, 0.9989, 0.9926, 0.927, 0.5209, 0.0232]): _vg.add([_i], _w, 'REPLACE')
_vg = ob_horse.vertex_groups.new(name='BackFoot.R')
for _i, _w in zip([52, 53, 54, 55, 56, 57, 58, 59, 60, 61, 62, 63, 114, 115, 116, 117, 118, 119], [0.4432, 0.05754, 0.1165, 0.4906, 0.9955, 0.9015, 0.8984, 0.9759, 0.0, 0.001807, 0.05039, 0.0, 0.07286, 0.4792, 0.9312, 0.9513, 0.0, 0.0]): _vg.add([_i], _w, 'REPLACE')
_vg = ob_horse.vertex_groups.new(name='Bone.012')
for _i, _w in zip([57, 58, 60, 61, 62, 63, 116, 117, 118, 119], [0.07077, 0.07135, 1.0, 1.0, 1.0, 1.0, 0.01436, 0.002548, 1.0, 1.0]): _vg.add([_i], _w, 'REPLACE')
_vg = ob_horse.vertex_groups.new(name='FrontTopLeg.L')
for _i, _w in zip([4, 5, 6, 7, 8, 9, 12, 13, 20, 21, 26, 27, 29, 30, 31, 32, 35, 66, 88, 89, 90, 91, 93, 149, 152, 153, 154, 155, 156, 157, 158, 166, 167, 170, 171, 172, 173, 174, 175, 176, 177, 178, 179, 180, 181, 188, 189, 194, 195, 197, 198, 199, 200, 202, 203, 232, 233, 234, 235, 236, 237, 238, 239, 256, 257, 258, 259, 260, 261, 262, 263, 264, 265, 295, 296, 297, 298, 303, 306, 333, 334, 335, 336, 337, 338, 339, 345, 348, 349, 356, 359, 363, 369, 372, 373, 382, 386, 387, 388, 390, 393, 395, 396, 398, 399, 400, 402, 403, 404, 405, 406, 407, 408, 410, 414, 417, 418, 419, 421, 424, 426, 427, 429, 430, 431, 433, 434, 435, 436, 437, 438, 439, 441, 445, 448], [0.0, 0.0, 0.0, 0.0, 0.0, 0.0, 0.0, 0.0, 0.0, 0.1925, 0.001524, 0.0, 0.0, 0.0, 0.0, 0.0, 0.0, 0.0, 0.0, 0.0, 0.0, 0.0, 0.0, 0.0, 0.0, 0.0, 0.01491, 0.0, 1.0, 0.0, 0.0, 0.0, 0.0, 0.0, 0.0, 0.0, 0.0, 0.1501, 0.0, 1.0, 0.0, 0.0, 0.0, 0.0, 0.0, 0.0, 1.0, 0.9345, 0.0, 0.0, 0.0, 0.0, 0.0, 0.0, 0.0, 0.9633, 1.0, 1.0, 1.0, 0.06914, 0.05674, 0.05589, 0.0628, 0.0, 0.0, 0.9123, 0.0, 0.0, 1.0, 0.9855, 1.0, 0.05267, 0.04983, 0.0, 0.0, 0.0, 0.0, 0.0, 0.06313, 0.0, 0.0, 0.0, 0.0, 0.0, 0.0, 0.0, 0.0, 0.0, 0.0, 0.0, 0.0, 0.0, 0.0, 0.0, 0.0, 0.0, 0.0, 0.0, 0.0, 0.0, 0.0, 0.0, 0.0, 0.0, 0.0, 0.0, 0.0, 0.0, 0.0, 0.0, 0.0, 0.0, 0.0, 0.0, 0.0, 0.0, 0.0, 0.0, 0.0, 0.0, 0.0, 0.0, 0.0, 0.0, 0.0, 0.0, 0.0, 0.0, 0.0, 0.0, 0.0, 0.0, 0.0, 0.0, 0.0]): _vg.add([_i], _w, 'REPLACE')
_vg = ob_horse.vertex_groups.new(name='FrontLowerLeg.L')
for _i, _w in zip([232, 233, 234, 235, 236, 237, 238, 239, 240, 241, 242, 243, 244, 245, 246, 247, 248, 251, 262, 263, 264, 265, 266, 267, 268, 269], [0.06085, 0.0188, 0.005833, 0.05475, 0.9304, 0.9435, 0.95, 0.9422, 0.9954, 0.9842, 0.9862, 0.9965, 0.9489, 0.2045, 0.2352, 0.9571, 0.008195, 0.001458, 0.04464, 0.02439, 0.9469, 0.9577, 0.9944, 0.9971, 0.8729, 0.8876]): _vg.add([_i], _w, 'REPLACE')
_vg = ob_horse.vertex_groups.new(name='FrontFootLeg.L')
for _i, _w in zip([244, 245, 246, 247, 248, 249, 250, 251, 252, 255, 268, 269, 270, 271, 272, 273], [0.05055, 0.7921, 0.761, 0.0353, 0.9576, 0.9354, 0.9573, 0.9615, 0.0, 0.0, 0.1261, 0.112, 0.9644, 0.965, 0.0, 0.0]): _vg.add([_i], _w, 'REPLACE')
_vg = ob_horse.vertex_groups.new(name='Bone.019')
for _i, _w in zip([249, 250, 252, 253, 254, 255, 272, 273], [0.05518, 0.0364, 1.0, 0.9841, 0.992, 1.0, 1.0, 1.0]): _vg.add([_i], _w, 'REPLACE')
_vg = ob_horse.vertex_groups.new(name='BackTopLeg.L')
for _i, _w in zip([0, 1, 2, 3, 4, 5, 14, 15, 22, 23, 24, 25, 31, 32, 35, 39, 41, 42, 43, 104, 105, 106, 107, 109, 120, 121, 122, 126, 130, 133, 134, 135, 137, 148, 149, 150, 151, 152, 153, 160, 161, 168, 169, 170, 171, 172, 173, 182, 183, 190, 191, 192, 193, 199, 200, 203, 207, 208, 209, 210, 211, 212, 213, 214, 215, 274, 275, 276, 277, 278, 279, 280, 281, 282, 283, 292, 294, 295, 296, 300, 304, 307, 308, 309, 310, 311, 314, 315, 337, 338, 339, 340, 341, 342, 343, 344, 345, 346, 347, 348, 349, 350, 351, 352, 353, 354, 355, 356, 357, 358, 359, 360, 361, 362, 363, 364, 365, 366, 367, 368, 369, 370, 371, 372, 373, 374, 375, 376, 377, 378, 379, 380, 381, 382, 383, 384, 385, 386, 387, 388, 389, 390, 391, 392, 393, 394, 395, 396, 397, 398, 399, 400, 401, 402, 403, 404, 405, 406, 407, 408, 409, 410, 411, 412, 413, 414, 415, 416, 417, 418, 419, 420, 421, 422, 423, 424, 425, 426, 427, 428, 429, 430, 431, 432, 433, 434, 435, 436, 437, 438, 439, 440, 441, 442, 443, 444, 445, 446, 447, 448], [0.0, 0.0, 0.0, 0.0, 0.0, 0.0, 0.0, 0.0, 0.0, 0.0, 0.02698, 0.0, 0.0, 0.0, 0.0, 0.0, 0.0, 0.0, 0.0, 0.0, 0.0, 0.0, 0.005853, 0.0, 0.0, 0.0, 0.0, 0.0, 0.0, 0.0, 0.0, 0.0, 0.0, 0.4775, 0.0, 0.0, 0.0, 0.0, 0.0, 0.002589, 0.01585, 0.2064, 0.9917, 0.0, 0.0, 0.0, 0.0, 1.0, 1.0, 0.0001683, 0.0, 0.9569, 1.0, 0.0, 0.0, 0.0, 0.1803, 1.0, 1.0, 1.0, 1.0, 0.9806, 0.8933, 0.3697, 0.9741, 0.03384, 0.1244, 1.0, 1.0, 0.6203, 0.8394, 1.0, 1.0, 0.9857, 0.9289, 0.004838, 0.1442, 0.0, 0.0, 1.0, 0.3706, 1.0, 0.0001955, 0.0, 0.0, 0.0, 0.0, 0.0, 0.0, 0.3581, 0.0, 0.0, 0.0, 0.0, 0.0, 0.0, 0.0, 0.0, 0.04039, 0.0, 0.0, 0.0, 0.0, 0.0, 0.0, 0.0, 0.0, 0.08527, 0.0, 0.0, 0.0, 0.0, 0.0, 0.0, 0.0, 0.0, 0.0, 0.0, 0.0, 0.0, 0.0, 0.0, 0.04181, 0.0, 0.0, 0.0, 0.0, 0.0, 0.0, 0.0, 0.0, 0.0, 0.0, 0.0, 0.0, 0.0, 0.0, 0.0, 0.3639, 0.0, 0.0, 0.0, 0.1755, 0.9488, 0.0, 0.0, 0.0, 0.0, 0.0, 0.8367, 0.0, 0.0, 0.1757, 0.0, 0.0, 0.0, 0.0, 0.0, 0.09026, 0.7251, 0.0, 0.3893, 0.0008415, 0.0, 0.0, 0.0, 0.0, 0.0, 0.0, 0.3523, 0.0, 0.0, 0.0, 0.216, 0.9329, 0.0, 0.0, 0.0, 0.0, 0.0001766, 0.8452, 0.0, 0.0, 0.1705, 0.0, 0.0, 0.0, 0.0, 0.0, 0.08618, 0.7218, 0.0, 0.3846, 5.808e-05, 0.0, 0.0, 0.0, 0.0, 0.0, 0.0]): _vg.add([_i], _w, 'REPLACE')
_vg = ob_horse.vertex_groups.new(name='BackLowerLeg.L')
for _i, _w in zip([213, 214, 215, 216, 217, 218, 219, 220, 221, 222, 223, 282, 283, 284, 285, 286, 287], [0.139, 0.6419, 0.00134, 0.9772, 0.9863, 0.9872, 0.9764, 0.5278, 0.1625, 0.0692, 0.4392, 0.0003289, 0.08162, 0.992, 0.989, 0.8702, 0.06488]): _vg.add([_i], _w, 'REPLACE')
_vg = ob_horse.vertex_groups.new(name='BackFoot.L')
for _i, _w in zip([220, 221, 222, 223, 224, 225, 226, 227, 228, 229, 230, 231, 286, 287, 288, 289, 290, 291], [0.472, 0.8356, 0.9281, 0.5605, 0.9826, 0.9581, 0.9504, 0.9785, 0.0, 0.05173, 0.003868, 0.01129, 0.1295, 0.9347, 0.9806, 0.9895, 0.0, 0.0]): _vg.add([_i], _w, 'REPLACE')
_vg = ob_horse.vertex_groups.new(name='Bone.020')
for _i, _w in zip([225, 226, 228, 229, 230, 231, 290, 291], [0.0171, 0.04042, 1.0, 1.0, 1.0, 1.0, 1.0, 1.0]): _vg.add([_i], _w, 'REPLACE')
_m = ob_horse.modifiers.new('Armature', 'ARMATURE')
_m.object = ob_armature
ob_armature.location = (0.0, 0.0, 0.0)
ob_armature.show_in_front = True
ob_armature.lineart.crease_threshold = 0.0

# ---- collection membership
col_collection.objects.link(ob_empty)
col_collection.objects.link(ob_horse)
col_collection.objects.link(ob_armature)

# ---- scene / render settings (as saved in the file)
scene.frame_start = 1; scene.frame_end = 80; scene.frame_set(60)
scene.render.engine = 'CYCLES'
scene.render.image_settings.color_depth = '16'
scene.render.image_settings.compression = 0
scene.render.use_placeholder = True
scene.render.use_overwrite = False
scene.cycles.samples = 5
scene.cycles.sampling_pattern = 'TABULATED_SOBOL'
scene.cycles.use_adaptive_sampling = False
scene.cycles.use_light_tree = False
scene.cycles.max_bounces = 2
scene.cycles.bake_type = 'EMIT'
scene.view_settings.view_transform = 'Filmic'
bpy.context.view_layer.update()

# ---- added for rendering (the .blend has no active camera and no usable light): camera, sun
cam_auto = bpy.data.cameras.new('AutoCamera')
cam_auto.lens = 50.0
cam_auto.sensor_width = 36.0
cam_auto.clip_end = 1000.0
ob_auto_camera = bpy.data.objects.new('AutoCamera', cam_auto)
scene.collection.objects.link(ob_auto_camera)
ob_auto_camera.location = (6.36275, -8.10977, 7.51736)
ob_auto_camera.rotation_euler = (1.09748, -7.21219e-08, 0.694738)
scene.camera = ob_auto_camera
light_auto_sun = bpy.data.lights.new('AutoSun', 'SUN')
light_auto_sun.energy = 3.0
light_auto_sun.angle = 0.0523599
ob_auto_sun = bpy.data.objects.new('AutoSun', light_auto_sun)
scene.collection.objects.link(ob_auto_sun)
ob_auto_sun.rotation_euler = (0.872665, 0.174533, 0.523599)
bpy.context.view_layer.update()
